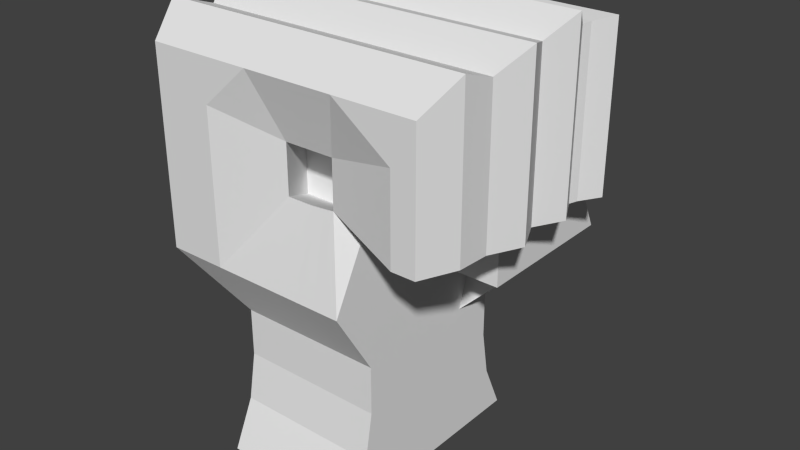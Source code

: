 # Source: Monster_hands.blend  (saved by Blender 2.72.0; exported with 4.5.12 LTS)
import bpy
from mathutils import Matrix  # noqa: F401  (used for matrix-valued properties, if any)

bpy.ops.wm.read_factory_settings(use_empty=True)
scene = bpy.context.scene
scene.name = 'Scene'

# ---- collections
col_collection_1 = bpy.data.collections.new('Collection 1'); scene.collection.children.link(col_collection_1)

# ---- world
world_world = bpy.data.worlds.new('World'); scene.world = world_world
world_world.color = (0.05088, 0.05088, 0.05088)
world_world.use_sun_shadow = False
world_world.sun_shadow_jitter_overblur = 0.0
world_world.cycles.sampling_method = 'MANUAL'
world_world.cycles.sample_map_resolution = 256

# ---- meshes
me_cube = bpy.data.meshes.new('Cube')
me_cube.from_pydata([(-4.667, -6.139, -3.086), (-1.782, -6.139, -3.086), (-1.782, -5.042, -0.6742), (-4.667, -5.042, -0.6742), (-4.667, -3.116, -3.086), (-1.782, -3.242, -3.086), (-4.667, -0.3075, 4.112), (-4.667, -2.598, -0.6742), (-4.667, -0.2677, -3.086), (-1.782, -0.3912, -3.086), (-0.6414, -5.685, 14.07), (-4.667, -0.2957, -0.6742), (-4.667, 2.196, -3.086), (-1.782, 2.46, -3.086), (-4.667, -2.403, 4.112), (-4.667, 1.802, -0.6742), (-4.667, 5.222, -3.086), (-1.782, 5.222, -3.086), (-1.782, 4.142, -0.6742), (-4.667, 4.142, -0.6742), (0.5011, -6.139, -3.086), (0.5011, -5.042, -0.6742), (0.5011, -3.242, -3.086), (-4.171, -6.673, 15.06), (0.5011, -0.3912, -3.086), (-4.667, -4.627, 4.112), (0.5011, 2.46, -3.086), (-1.782, -4.627, 4.112), (0.5011, 5.222, -3.086), (0.5011, 4.142, -0.6742), (2.784, -6.139, -3.086), (2.784, -5.042, -0.6742), (2.784, -3.242, -3.086), (2.784, -2.7, -0.6742), (2.784, -0.3912, -3.086), (2.784, -0.3955, -0.6742), (2.784, 2.46, -3.086), (2.784, 1.909, -0.6742), (2.784, 5.222, -3.086), (2.784, 4.142, -0.6742), (-1.782, -4.627, 1.682), (-4.667, -4.627, 1.682), (-4.667, -2.403, 1.682), (-4.667, -0.3075, 1.682), (-4.667, 1.602, 1.682), (-1.782, 3.731, 1.682), (-4.667, 3.731, 1.682), (0.5011, -4.627, 1.682), (0.5011, 3.731, 1.682), (2.784, -4.627, 1.682), (2.784, -2.496, 1.682), (2.784, -0.3983, 1.682), (2.784, 1.699, 1.682), (2.784, 3.731, 1.682), (-4.667, 1.602, 4.112), (-1.782, 3.731, 4.112), (-4.667, 3.731, 4.112), (0.5011, -4.627, 4.112), (6.211, 5.849, 10.6), (0.5011, 3.731, 4.112), (2.784, -4.627, 4.112), (2.784, -2.496, 4.112), (2.784, -0.3983, 4.112), (2.784, 1.699, 4.112), (2.784, 3.731, 4.112), (6.211, 6.737, 7.455), (-4.171, -0.2508, 18.61), (2.784, 3.47, 4.112), (-1.782, -0.2508, 18.61), (-4.171, -6.673, 10.6), (-0.6414, -5.685, 11.63), (-4.171, -3.367, 18.06), (6.211, 2.733, 10.6), (-1.782, 5.754, 10.8), (-4.171, 5.754, 10.8), (0.6048, -5.685, 11.63), (-1.782, -3.367, 18.06), (-4.171, -6.673, 17.17), (-1.782, -6.673, 17.17), (0.5011, 5.754, 10.8), (1.851, -5.685, 11.74), (2.784, -3.505, 10.8), (2.784, -0.3859, 10.8), (2.784, 2.733, 10.8), (2.784, 5.754, 10.8), (-1.782, 5.754, 15.06), (-4.171, 5.754, 15.06), (0.6048, -5.685, 14.07), (0.5011, 5.754, 15.06), (1.851, -5.685, 14.07), (6.211, 2.733, 7.455), (6.211, 7.327, 7.455), (3.166, 2.733, 10.6), (2.784, 5.754, 15.06), (-1.782, 2.588, 18.61), (-4.171, 2.588, 18.61), (-1.782, 5.754, 17.8), (-4.171, 5.754, 17.8), (0.5011, -6.673, 17.17), (0.5011, -3.367, 18.06), (0.5011, -0.2508, 18.61), (0.5011, 2.588, 18.61), (0.5011, 5.754, 17.8), (2.784, -6.673, 17.17), (2.784, -3.367, 18.06), (2.784, -0.2508, 18.61), (2.784, 2.588, 18.61), (2.784, 5.754, 17.8), (-4.171, -6.673, 7.455), (-7.111, 5.754, 10.8), (-1.782, 7.327, 7.455), (-7.111, -6.673, 10.6), (-4.171, 7.327, 7.455), (0.5011, 7.327, 7.455), (-1.782, -6.673, 7.455), (2.784, -3.505, 7.455), (2.784, -0.3859, 7.455), (2.784, 7.327, 7.455), (2.784, 2.733, 7.455), (2.784, -6.673, 7.455), (0.5011, -6.673, 7.455), (-1.782, 2.196, -3.086), (0.5011, 2.196, -3.086), (2.784, 1.696, -0.6742), (2.784, 2.196, -3.086), (2.784, 1.505, 1.682), (2.784, 1.505, 4.112), (-7.111, -3.367, 10.7), (2.784, 2.444, 10.8), (-7.111, -0.2508, 10.7), (-7.111, 2.588, 10.7), (2.784, 2.444, 7.455), (2.784, -0.1157, 7.455), (-1.782, -0.1442, -3.086), (0.5011, -0.1442, -3.086), (2.784, -0.1959, -0.6742), (2.784, -0.1442, -3.086), (2.784, -0.2166, 1.682), (2.784, -0.2166, 4.112), (2.784, -0.1157, 10.8), (-1.782, -2.99, -3.086), (0.5011, -2.99, -3.086), (2.784, -2.497, -0.6742), (2.784, -2.99, -3.086), (2.784, -2.31, 1.682), (2.784, -2.31, 4.112), (2.784, -3.229, 10.8), (2.784, -3.229, 7.455), (2.784, 2.733, 10.6), (-4.667, 4.868, -3.086), (-4.667, 3.855, -0.6742), (-1.782, 4.868, -3.086), (0.5011, 4.868, -3.086), (2.784, 3.855, -0.6742), (2.784, 4.868, -3.086), (-4.667, 3.47, 1.682), (2.784, 3.47, 1.682), (-4.667, 3.47, 4.112), (0.5011, 0.6439, 15.06), (2.784, 0.6439, 10.8), (-7.111, -6.673, 15.06), (-1.782, 0.6439, 10.8), (-7.111, -3.367, 15.06), (-7.111, -0.2508, 15.06), (-7.111, -0.2508, 18.61), (-7.111, -3.367, 18.06), (-7.111, -6.673, 17.17), (6.848, -6.673, 10.8), (7.684, -3.367, 10.8), (7.684, -0.2508, 10.8), (7.684, 2.588, 10.8), (7.309, 5.754, 10.8), (-7.111, 2.588, 15.06), (-7.111, 5.754, 15.06), (6.848, -6.673, 15.06), (7.684, -3.367, 15.06), (7.684, -0.2508, 15.06), (7.684, 2.588, 15.06), (7.309, 5.754, 15.06), (-7.111, 2.588, 18.61), (-7.111, 5.754, 17.8), (6.848, -6.673, 17.17), (7.684, -3.367, 18.06), (7.684, -0.2508, 18.61), (7.684, 2.588, 18.61), (7.309, 5.754, 17.8), (-7.111, -6.673, 7.455), (-7.111, -3.367, 7.455), (-7.111, -0.2508, 7.455), (-7.111, 2.588, 7.455), (-7.111, 7.327, 7.455), (2.784, 0.6439, 15.06), (-1.782, 0.6439, 15.06), (0.5011, 0.6439, 10.8), (-7.111, 6.737, 7.455), (3.166, 2.733, 7.455), (6.211, -0.3245, 10.6), (6.211, -0.3245, 7.455), (3.166, -0.3245, 10.6), (3.166, -0.3245, 7.455), (-4.667, 3.664, -3.086), (2.784, 4.05, 10.8), (-4.667, 2.882, -0.6742), (-1.782, 3.664, -3.086), (0.5011, 3.664, -3.086), (2.784, 2.882, -0.6742), (2.784, 3.664, -3.086), (-4.667, 2.585, 1.682), (2.784, 2.585, 1.682), (-4.667, 2.585, 4.112), (-4.171, 4.05, 18.79), (-1.782, 4.05, 18.79), (0.5011, 4.05, 18.79), (2.784, 4.05, 18.79), (-7.64, 4.091, 10.6), (8.437, 4.05, 10.8), (-7.864, 4.05, 15.06), (8.437, 4.05, 15.06), (-7.864, 4.05, 18.79), (8.437, 4.05, 18.79), (-7.111, 4.735, 7.455), (6.211, 4.091, 10.6), (6.211, 4.735, 7.455), (2.784, 2.585, 4.112), (2.784, 1.164, 10.8), (-4.667, 0.75, -0.6742), (-1.782, 1.026, -3.086), (0.5011, 1.026, -3.086), (2.784, 0.75, -0.6742), (2.784, 1.026, -3.086), (-4.667, 0.6442, 1.682), (2.784, 0.6442, 1.682), (-4.667, 0.6442, 4.112), (2.784, 0.6442, 4.112), (-4.171, 1.164, 19.6), (-1.782, 1.164, 19.6), (0.5011, 1.164, 19.6), (2.784, 1.164, 19.6), (-4.667, 1.026, -3.086), (2.784, 1.164, 7.455), (-7.64, 1.164, 10.6), (8.437, 1.164, 10.8), (-7.864, 1.164, 15.06), (8.437, 1.164, 15.06), (-7.864, 1.164, 19.6), (8.437, 1.164, 19.6), (-7.111, 1.164, 7.455), (-4.667, -1.446, -0.6742), (-1.782, -1.691, -3.086), (0.5011, -1.691, -3.086), (2.784, -1.446, -0.6742), (2.784, -1.691, -3.086), (-4.667, -1.354, 1.682), (2.784, -1.354, 1.682), (-4.667, -1.354, 4.112), (2.784, -1.354, 4.112), (2.784, -1.807, 10.8), (-4.171, -1.807, 19.08), (-1.782, -1.807, 19.08), (0.5011, -1.807, 19.08), (2.784, -1.807, 19.08), (-4.667, -1.691, -3.086), (2.784, -1.807, 7.455), (-7.64, -1.807, 10.6), (8.437, -1.807, 10.8), (-7.864, -1.807, 15.06), (8.437, -1.807, 15.06), (-7.864, -1.807, 19.08), (8.437, -1.807, 19.08), (-7.111, -1.807, 7.455), (-4.667, -4.534, -3.086), (2.784, -4.917, 10.8), (-1.782, -4.534, -3.086), (-4.667, -3.744, -0.6742), (0.5011, -4.534, -3.086), (2.784, -4.534, -3.086), (2.784, -3.744, -0.6742), (-4.667, -3.446, 1.682), (2.784, -3.446, 1.682), (-4.667, -3.446, 4.112), (2.784, -3.446, 4.112), (-1.782, -4.917, 18.57), (-4.171, -4.917, 18.57), (0.5011, -4.917, 18.57), (2.784, -4.917, 18.57), (2.784, -4.917, 7.455), (-7.111, -4.917, 7.455), (-7.64, -4.917, 10.6), (7.601, -4.917, 10.8), (-7.864, -4.917, 15.06), (7.601, -4.917, 15.06), (-7.864, -4.917, 18.57), (7.601, -4.917, 18.57), (5.66, -6.673, 15.06), (5.987, 5.754, 15.06), (6.252, -3.229, 10.8), (6.252, -3.367, 18.06), (5.66, -6.673, 17.17), (5.987, 5.754, 17.8), (6.785, 1.164, 10.8), (6.252, -0.3859, 10.8), (6.252, -0.1157, 10.8), (5.66, -6.673, 10.8), (6.785, -1.807, 10.8), (5.987, 5.754, 10.8), (6.252, -0.2508, 18.61), (6.252, 2.588, 18.61), (6.193, -4.917, 10.8), (6.252, 2.733, 10.8), (6.252, 2.444, 10.8), (6.252, -3.505, 10.8), (6.785, 4.05, 18.79), (6.785, 1.164, 19.6), (6.785, -1.807, 19.08), (6.193, -4.917, 18.57), (6.785, 4.05, 10.8), (-4.171, -6.673, 12.83), (-1.782, 5.754, 12.93), (-4.171, 5.754, 12.93), (-0.6414, -5.685, 12.85), (2.784, 5.754, 12.93), (1.851, -5.685, 12.9), (-7.111, -6.673, 12.83), (2.784, 0.6439, 12.93), (-1.782, 0.6439, 12.93), (0.5011, 0.6439, 12.93), (7.684, -3.367, 12.93), (7.684, -0.2508, 12.93), (7.309, 5.754, 12.93), (7.684, 2.588, 12.93), (6.848, -6.673, 12.93), (-7.752, 4.07, 12.83), (8.437, 4.05, 12.93), (-7.111, -3.367, 12.88), (8.437, 1.164, 12.93), (-7.752, 1.164, 12.83), (8.437, -1.807, 12.93), (-7.752, -1.807, 12.83), (7.601, -4.917, 12.93), (-7.752, -4.917, 12.83), (-7.111, 2.588, 12.88), (-7.111, -0.2508, 12.88), (-7.111, 5.754, 12.93), (5.66, -6.673, 12.93), (5.987, 5.754, 12.93), (-1.782, 1.916, -3.086), (0.5011, 1.916, -3.086), (2.784, 1.469, -0.6742), (2.784, 1.916, -3.086), (2.784, 1.299, 1.682), (2.784, 1.299, 4.112), (6.379, 2.247, 18.85), (-7.291, 2.247, 15.06), (-7.238, 2.247, 10.67), (0.5011, 2.247, 18.85), (2.784, 2.247, 18.85), (-4.667, 1.373, 4.112), (2.784, 2.138, 7.455), (-7.291, 2.247, 18.85), (-4.667, 1.373, 1.682), (2.784, 2.138, 10.8), (-4.667, 1.55, -0.6742), (-1.782, 2.247, 18.85), (7.864, 2.247, 10.8), (7.864, 2.247, 15.06), (6.379, 2.138, 10.8), (7.864, 2.247, 18.85), (-4.171, 2.247, 18.85), (-7.111, 2.247, 7.455), (-4.667, 1.916, -3.086), (-7.264, 2.247, 12.87), (7.864, 2.247, 12.93), (-4.667, 2.628, -3.086), (6.211, 3.144, 10.6), (6.211, 3.263, 7.455), (-4.667, 2.163, -0.6742), (-1.782, 2.843, -3.086), (0.5011, 2.843, -3.086), (2.784, 2.25, -0.6742), (2.784, 2.843, -3.086), (-4.667, 1.945, 1.682), (2.784, 2.024, 1.682), (-4.667, 1.945, 4.112), (-4.171, 3.019, 18.65), (-1.782, 3.019, 18.65), (0.5011, 3.019, 18.65), (2.784, 3.019, 18.65), (7.822, 3.019, 10.8), (-7.249, 3.019, 15.06), (7.822, 3.019, 15.06), (-7.249, 3.019, 18.65), (7.822, 3.019, 18.65), (-7.111, 3.145, 7.455), (2.784, 2.024, 4.112), (3.096, 3.137, 10.63), (-7.208, 3.026, 10.68), (2.784, 3.137, 10.8), (6.35, 3.019, 18.65), (6.35, 3.137, 10.8), (7.822, 3.019, 12.93), (-7.229, 3.023, 12.87), (-4.667, -0.04967, -0.6742), (-4.171, 0.08212, 18.85), (2.784, 0.1854, 7.455), (7.861, 0.08212, 18.85), (-7.288, 0.08212, 18.85), (-7.288, 0.08212, 15.06), (6.377, 0.08212, 18.85), (-7.235, 0.08212, 10.67), (-1.782, 0.1311, -3.086), (0.5011, 0.1311, -3.086), (2.784, 0.02668, -0.6742), (2.784, 0.1311, -3.086), (2.784, -0.01408, 1.682), (2.784, -0.01408, 4.112), (-1.782, 0.08212, 18.85), (7.861, 0.08212, 10.8), (0.5011, 0.08212, 18.85), (-4.667, -0.08355, 1.682), (2.784, 0.1854, 10.8), (-4.667, -0.08355, 4.112), (7.861, 0.08212, 15.06), (2.784, 0.08212, 18.85), (6.377, 0.1854, 10.8), (-7.111, 0.08212, 7.455), (-4.667, 0.03666, -3.086), (7.861, 0.08212, 12.93), (-7.262, 0.08212, 12.87), (-4.667, -0.5759, -0.6742), (-1.782, -0.7078, -3.086), (0.5011, -0.7078, -3.086), (2.784, -0.6514, -0.6742), (2.784, -0.7078, -3.086), (-4.667, -0.5625, 1.682), (2.784, -0.6312, 1.682), (-4.667, -0.5625, 4.112), (2.784, -0.6312, 4.112), (-4.171, -0.63, 18.73), (-1.782, -0.63, 18.73), (0.5011, -0.63, 18.73), (2.784, -0.63, 18.73), (7.868, -0.63, 10.8), (-7.294, -0.63, 15.06), (7.868, -0.63, 15.06), (-7.294, -0.63, 18.73), (7.868, -0.63, 18.73), (-7.111, -0.63, 7.455), (-4.667, -0.6144, -3.086), (2.784, -0.7322, 7.455), (2.784, -0.7322, 10.8), (-7.24, -0.63, 10.67), (6.382, -0.7322, 10.8), (6.382, -0.63, 18.73), (7.868, -0.63, 12.93), (-7.267, -0.63, 12.87), (-4.667, -3.462, -3.086), (-7.111, -3.744, 7.455), (-7.24, -3.744, 10.67), (2.784, -3.849, 10.8), (6.237, -3.744, 18.18), (-1.782, -3.557, -3.086), (-4.667, -2.877, -0.6742), (0.5011, -3.557, -3.086), (2.784, -3.557, -3.086), (2.784, -2.955, -0.6742), (-4.667, -2.657, 1.682), (2.784, -2.727, 1.682), (-4.667, -2.657, 4.112), (2.784, -2.727, 4.112), (-1.782, -3.744, 18.18), (-4.171, -3.744, 18.18), (0.5011, -3.744, 18.18), (2.784, -3.744, 18.18), (2.784, -3.849, 7.455), (7.664, -3.744, 10.8), (-7.294, -3.744, 15.06), (7.664, -3.744, 15.06), (-7.294, -3.744, 18.18), (7.664, -3.744, 18.18), (6.237, -3.849, 10.8), (7.664, -3.744, 12.93), (-7.267, -3.744, 12.87), (-4.667, -2.741, -3.086), (2.784, -2.855, 7.455), (-4.171, -2.956, 18.33), (-7.111, -2.956, 7.455), (-4.667, -2.127, 4.112), (-4.667, -2.295, -0.6742), (-7.309, -2.956, 15.06), (-4.667, -2.127, 1.682), (-7.25, -2.956, 10.67), (-1.782, -2.648, -3.086), (0.5011, -2.648, -3.086), (2.784, -2.22, -0.6742), (2.784, -2.648, -3.086), (-7.309, -2.956, 18.33), (2.784, -2.059, 1.682), (2.784, -2.059, 4.112), (0.5011, -2.956, 18.33), (2.784, -2.956, 18.33), (7.882, -2.956, 15.06), (2.784, -2.855, 10.8), (6.392, -2.956, 18.33), (7.882, -2.956, 18.33), (6.392, -2.855, 10.8), (7.882, -2.956, 10.8), (-1.782, -2.956, 18.33), (-7.28, -2.956, 12.87), (7.882, -2.956, 12.93), (1.643, 4.142, -0.6742), (1.643, 5.222, -3.086), (1.643, 2.46, -3.086), (1.643, -0.3912, -3.086), (1.643, -3.242, -3.086), (1.643, -5.042, -0.6742), (1.643, -6.139, -3.086), (1.643, 3.731, 1.682), (1.643, -4.627, 1.682), (1.643, 3.731, 4.112), (1.643, -4.627, 4.112), (1.643, 5.754, 10.8), (1.228, -5.685, 11.68), (1.643, 5.754, 15.06), (1.228, -5.685, 14.07), (1.643, 5.754, 17.8), (1.643, 2.588, 18.61), (1.643, -0.2508, 18.61), (1.643, -3.367, 18.06), (1.643, -6.673, 17.17), (1.643, 7.327, 7.455), (1.643, -6.673, 7.455), (1.643, 2.196, -3.086), (1.643, -0.1442, -3.086), (1.643, -2.99, -3.086), (1.643, 4.868, -3.086), (1.643, 0.6439, 15.06), (1.643, 0.6439, 10.8), (1.643, 4.05, 18.79), (1.643, 3.664, -3.086), (1.643, 1.026, -3.086), (1.643, 1.164, 19.6), (1.643, -1.691, -3.086), (1.643, -1.807, 19.08), (1.643, -4.534, -3.086), (1.643, -4.917, 18.57), (1.643, 0.6439, 12.93), (1.643, 1.916, -3.086), (1.643, 2.247, 18.85), (1.643, 3.019, 18.65), (1.643, 2.843, -3.086), (1.643, 0.08212, 18.85), (1.643, 0.1311, -3.086), (1.643, -0.7078, -3.086), (1.643, -0.63, 18.73), (1.643, -3.557, -3.086), (1.643, -3.744, 18.18), (1.643, -2.956, 18.33), (1.643, -2.648, -3.086), (-1.782, -3.431, 15.06), (-1.782, -3.431, 10.6), (0.5011, -3.431, 10.6), (2.784, -3.431, 10.8), (0.5011, -3.431, 15.06), (2.784, -3.431, 15.06), (-1.782, -3.431, 12.83), (2.784, -3.431, 12.93), (0.5011, -3.431, 12.83), (1.643, -3.431, 10.7), (1.643, -3.431, 15.06), (1.643, -3.431, 12.88)], [], [(121, 13, 26, 122), (3, 2, 40, 41), (0, 1, 2, 3), (447, 428, 11, 8), (17, 18, 29, 28), (429, 447, 8, 9), (149, 150, 19, 16), (18, 19, 46, 45), (19, 18, 17, 16), (375, 15, 44, 380), (151, 17, 28, 152), (151, 149, 16, 17), (531, 511, 36, 124), (510, 509, 39, 38), (509, 29, 48, 516), (534, 510, 38, 154), (2, 21, 47, 40), (429, 9, 24, 430), (464, 33, 50, 466), (2, 1, 20, 21), (431, 35, 51, 434), (460, 5, 22, 462), (431, 432, 34, 35), (123, 124, 36, 37), (153, 154, 38, 39), (123, 37, 52, 125), (552, 512, 34, 432), (153, 39, 53, 156), (514, 515, 30, 31), (514, 31, 49, 517), (554, 513, 32, 463), (41, 40, 27, 25), (45, 46, 56, 55), (380, 44, 54, 382), (516, 48, 59, 518), (40, 47, 57, 27), (466, 50, 61, 468), (434, 51, 62, 436), (125, 52, 63, 126), (63, 90, 195), (517, 49, 60, 519), (29, 18, 45, 48), (91, 64, 117), (48, 45, 55, 59), (316, 319, 10, 23), (302, 307, 288, 167), (317, 318, 86, 85), (112, 56, 190), (320, 84, 159, 323), (87, 10, 558, 562), (316, 23, 160, 322), (343, 302, 167, 330), (523, 87, 562, 568), (470, 71, 165, 477), (23, 10, 78, 77), (297, 293, 174, 181), (344, 294, 178, 328), (85, 86, 97, 96), (522, 88, 102, 524), (10, 87, 98, 78), (85, 88, 158, 192), (294, 298, 185, 178), (79, 73, 161, 193), (523, 89, 103, 528), (108, 114, 70, 69), (522, 93, 191, 535), (437, 438, 68, 66), (384, 94, 101, 385), (548, 525, 106, 386), (88, 85, 96, 102), (25, 27, 114, 108), (23, 77, 166, 160), (55, 56, 112, 110), (437, 66, 164, 444), (518, 59, 113, 529), (27, 57, 120, 114), (468, 61, 115, 473), (436, 62, 116, 448), (126, 63, 118, 131), (195, 90, 197, 199), (519, 60, 119, 530), (59, 55, 110, 113), (345, 121, 122, 346), (401, 11, 43, 418), (546, 531, 124, 348), (347, 348, 124, 123), (347, 123, 125, 349), (491, 482, 261, 248), (349, 125, 126, 350), (520, 79, 193, 536), (110, 112, 74, 73), (367, 362, 94, 95), (350, 126, 131, 357), (5, 4, 140), (365, 309, 170, 363), (357, 131, 128, 360), (9, 133, 134, 24), (512, 532, 136, 34), (35, 34, 136, 135), (35, 135, 137, 51), (51, 137, 138, 62), (403, 239, 224, 419), (62, 138, 132, 116), (488, 162, 165, 495), (5, 140, 141, 22), (33, 142, 144, 50), (33, 32, 143, 142), (513, 533, 143, 32), (489, 42, 14, 486), (50, 144, 145, 61), (210, 97, 180, 218), (325, 324, 192, 158), (556, 527, 104, 499), (61, 145, 147, 115), (270, 272, 1, 0), (273, 270, 0, 3), (1, 272, 274, 20), (273, 3, 41, 277), (277, 41, 25, 279), (406, 163, 164, 405), (97, 86, 173, 180), (483, 262, 256, 501), (281, 282, 77, 78), (281, 78, 98, 283), (544, 528, 103, 284), (397, 306, 184, 391), (200, 202, 150, 149), (19, 150, 155, 46), (203, 151, 152, 204), (203, 200, 149, 151), (538, 534, 154, 206), (205, 206, 154, 153), (205, 153, 156, 208), (46, 155, 157, 56), (351, 312, 245, 366), (550, 526, 105, 422), (317, 85, 192, 324), (210, 211, 96, 97), (480, 326, 175, 476), (453, 327, 176, 443), (388, 172, 179, 390), (476, 175, 182, 478), (443, 176, 183, 445), (485, 187, 127, 490), (382, 54, 189, 392), (25, 108, 186), (364, 177, 184, 366), (426, 334, 243, 421), (370, 335, 242, 352), (481, 339, 289, 475), (352, 242, 244, 358), (423, 299, 241, 416), (407, 305, 183, 404), (486, 14, 187, 485), (500, 266, 268, 503), (31, 276, 278, 49), (289, 160, 166, 291), (545, 325, 158, 535), (332, 328, 178, 217), (217, 178, 185, 219), (56, 157, 194, 190), (113, 110, 73, 79), (128, 148, 83), (275, 276, 31, 30), (118, 63, 195), (74, 112, 190, 109), (208, 156, 67, 223), (529, 113, 79, 520), (148, 118, 195, 92), (156, 53, 64, 67), (84, 201, 221, 58), (67, 64, 91, 65), (223, 67, 65, 222), (222, 65, 58, 221), (198, 199, 197, 196), (90, 72, 196, 197), (72, 92, 198, 196), (92, 195, 199, 198), (150, 202, 207, 155), (155, 207, 209, 157), (96, 211, 212, 102), (524, 537, 213, 107), (394, 92, 72, 373), (383, 210, 218, 390), (298, 311, 219, 185), (372, 375, 202, 200), (376, 203, 204, 377), (376, 372, 200, 203), (549, 538, 206, 379), (378, 379, 206, 205), (378, 205, 208, 381), (65, 91, 58), (201, 148, 92, 394), (383, 384, 211, 210), (418, 43, 6, 420), (173, 216, 218, 180), (157, 209, 220, 194), (399, 332, 217, 389), (389, 217, 219, 391), (456, 286, 287, 457), (381, 208, 223, 393), (374, 222, 221, 373), (393, 223, 222, 374), (409, 226, 227, 410), (551, 539, 229, 412), (411, 412, 229, 228), (411, 228, 231, 413), (413, 231, 233, 414), (371, 329, 177, 364), (402, 415, 235, 234), (484, 257, 267, 495), (414, 233, 239, 403), (482, 487, 247, 261), (131, 118, 148, 128), (507, 333, 162, 488), (300, 301, 169), (415, 68, 100, 417), (427, 341, 163, 406), (479, 310, 168, 474), (367, 95, 179, 358), (491, 248, 249, 492), (493, 250, 253, 496), (493, 494, 251, 250), (557, 541, 251, 494), (496, 253, 255, 497), (451, 300, 169, 441), (452, 313, 268, 445), (448, 116, 82, 449), (420, 6, 188, 424), (497, 255, 262, 483), (428, 247, 252, 433), (433, 252, 254, 435), (438, 258, 259, 439), (553, 542, 260, 440), (508, 336, 266, 500), (309, 308, 170), (442, 265, 267, 444), (435, 254, 269, 446), (279, 25, 186, 286), (108, 69, 111, 186), (515, 543, 275, 30), (49, 278, 280, 60), (473, 115, 81, 458), (77, 282, 291, 166), (60, 280, 285, 119), (504, 303, 264, 505), (455, 460, 272, 270), (461, 455, 270, 273), (463, 464, 276, 275), (461, 273, 277, 465), (465, 277, 279, 467), (286, 186, 111, 287), (469, 470, 282, 281), (469, 281, 283, 471), (555, 544, 284, 472), (116, 132, 139, 82), (330, 338, 290, 174), (115, 147, 146, 81), (467, 279, 286, 456), (114, 120, 75, 70), (475, 289, 291, 477), (194, 220, 214, 109), (117, 84, 58, 91), (400, 340, 172, 388), (356, 232, 246, 368), (506, 76, 99, 498), (359, 230, 232, 356), (392, 189, 130, 395), (530, 119, 80, 521), (402, 234, 244, 405), (446, 269, 263, 450), (547, 540, 237, 355), (361, 225, 230, 359), (454, 337, 265, 442), (339, 322, 160, 289), (314, 297, 181, 292), (119, 285, 271, 80), (174, 290, 292, 181), (318, 74, 109, 342), (342, 331, 216, 173), (190, 194, 109), (315, 304, 171, 215), (398, 315, 215, 387), (148, 201, 396, 83), (80, 271, 307, 302), (81, 146, 295, 310), (321, 80, 302, 343), (103, 89, 293, 297), (320, 93, 294, 344), (93, 107, 298, 294), (472, 284, 314, 459), (82, 139, 301, 300), (386, 106, 306, 397), (422, 105, 305, 407), (459, 314, 292, 478), (128, 83, 308, 309), (419, 224, 299, 423), (107, 213, 311, 298), (360, 128, 309, 365), (421, 243, 245, 404), (458, 81, 310, 479), (501, 256, 303, 504), (449, 82, 300, 451), (440, 260, 313, 452), (310, 295, 168), (284, 103, 297, 314), (201, 84, 304, 315), (396, 201, 315, 398), (487, 7, 42, 489), (424, 188, 129, 408), (368, 246, 240, 353), (362, 235, 236, 354), (355, 237, 312, 351), (425, 401, 225, 238), (9, 8, 133), (409, 425, 238, 226), (121, 12, 13), (345, 369, 12, 121), (369, 361, 15, 12), (502, 296, 182, 503), (499, 104, 296, 502), (484, 506, 258, 257), (69, 70, 319, 316), (73, 74, 318, 317), (93, 320, 323, 191), (10, 319, 564, 558), (69, 316, 322, 111), (293, 343, 330, 174), (80, 321, 565, 561), (304, 344, 328, 171), (193, 161, 324, 325), (73, 317, 324, 161), (474, 168, 326, 480), (441, 169, 327, 453), (416, 241, 334, 426), (353, 240, 335, 370), (457, 287, 339, 481), (536, 193, 325, 545), (215, 171, 328, 332), (387, 215, 332, 399), (363, 170, 329, 371), (490, 127, 333, 507), (408, 129, 341, 427), (505, 264, 336, 508), (167, 288, 338, 330), (395, 130, 340, 400), (450, 263, 337, 454), (287, 111, 322, 339), (86, 318, 342, 173), (109, 214, 331, 342), (89, 321, 343, 293), (84, 320, 344, 304), (226, 345, 346, 227), (539, 546, 348, 229), (228, 229, 348, 347), (228, 347, 349, 231), (231, 349, 350, 233), (234, 235, 362, 367), (233, 350, 357, 239), (299, 365, 363, 241), (239, 357, 360, 224), (306, 351, 366, 184), (243, 364, 366, 245), (340, 370, 352, 172), (172, 352, 358, 179), (334, 371, 364, 243), (234, 367, 358, 244), (54, 356, 368, 189), (44, 359, 356, 54), (525, 547, 355, 106), (15, 361, 359, 44), (224, 360, 365, 299), (189, 368, 353, 130), (94, 362, 354, 101), (106, 355, 351, 306), (226, 238, 369, 345), (238, 225, 361, 369), (130, 353, 370, 340), (241, 363, 371, 334), (202, 375, 380, 207), (207, 380, 382, 209), (211, 384, 385, 212), (537, 548, 386, 213), (311, 397, 391, 219), (216, 388, 390, 218), (209, 382, 392, 220), (201, 394, 373, 221), (95, 383, 390, 179), (12, 15, 375, 372), (13, 376, 377, 26), (13, 12, 372, 376), (511, 549, 379, 36), (37, 36, 379, 378), (37, 378, 381, 52), (95, 94, 384, 383), (329, 399, 389, 177), (177, 389, 391, 184), (52, 381, 393, 63), (90, 374, 373, 72), (63, 393, 374, 90), (331, 400, 388, 216), (220, 392, 395, 214), (308, 398, 387, 170), (213, 386, 397, 311), (83, 396, 398, 308), (170, 387, 399, 329), (214, 395, 400, 331), (225, 401, 418, 230), (132, 403, 419, 139), (242, 406, 405, 244), (540, 550, 422, 237), (327, 426, 421, 176), (301, 423, 416, 169), (312, 407, 404, 245), (230, 418, 420, 232), (133, 409, 410, 134), (532, 551, 412, 136), (135, 136, 412, 411), (135, 411, 413, 137), (137, 413, 414, 138), (66, 68, 415, 402), (138, 414, 403, 132), (235, 415, 417, 236), (335, 427, 406, 242), (232, 420, 424, 246), (66, 402, 405, 164), (237, 422, 407, 312), (139, 419, 423, 301), (176, 421, 404, 183), (246, 424, 408, 240), (8, 11, 401, 425), (133, 8, 425, 409), (169, 416, 426, 327), (240, 408, 427, 335), (261, 247, 428, 447), (248, 261, 447, 429), (248, 429, 430, 249), (250, 431, 434, 253), (250, 251, 432, 431), (541, 552, 432, 251), (253, 434, 436, 255), (257, 258, 438, 437), (257, 437, 444, 267), (255, 436, 448, 262), (336, 453, 443, 266), (266, 443, 445, 268), (303, 451, 441, 264), (305, 452, 445, 183), (262, 448, 449, 256), (11, 428, 433, 43), (43, 433, 435, 6), (68, 438, 439, 100), (526, 553, 440, 105), (163, 442, 444, 164), (6, 435, 446, 188), (188, 446, 450, 129), (341, 454, 442, 163), (256, 449, 451, 303), (105, 440, 452, 305), (264, 441, 453, 336), (129, 450, 454, 341), (276, 464, 466, 278), (272, 460, 462, 274), (543, 554, 463, 275), (278, 466, 468, 280), (282, 470, 477, 291), (280, 468, 473, 285), (338, 480, 476, 290), (290, 476, 478, 292), (333, 481, 475, 162), (187, 456, 457, 127), (307, 479, 474, 288), (285, 473, 458, 271), (4, 5, 460, 455), (7, 4, 455, 461), (32, 33, 464, 463), (7, 461, 465, 42), (42, 465, 467, 14), (76, 71, 470, 469), (76, 469, 471, 99), (527, 555, 472, 104), (14, 467, 456, 187), (162, 475, 477, 165), (104, 472, 459, 296), (296, 459, 478, 182), (271, 458, 479, 307), (288, 474, 480, 338), (127, 457, 481, 333), (140, 4, 482, 491), (265, 488, 495, 267), (252, 489, 486, 254), (542, 556, 499, 260), (147, 483, 501, 146), (269, 485, 490, 263), (254, 486, 485, 269), (175, 500, 503, 182), (71, 484, 495, 165), (4, 7, 487, 482), (337, 507, 488, 265), (140, 491, 492, 141), (142, 493, 496, 144), (142, 143, 494, 493), (533, 557, 494, 143), (144, 496, 497, 145), (145, 497, 483, 147), (326, 508, 500, 175), (295, 504, 505, 168), (258, 506, 498, 259), (146, 501, 504, 295), (247, 487, 489, 252), (313, 502, 503, 268), (260, 499, 502, 313), (71, 76, 506, 484), (263, 490, 507, 337), (168, 505, 508, 326), (122, 26, 511, 531), (28, 29, 509, 510), (39, 509, 516, 53), (152, 28, 510, 534), (430, 24, 512, 552), (21, 20, 515, 514), (21, 514, 517, 47), (462, 22, 513, 554), (53, 516, 518, 64), (47, 517, 519, 57), (521, 80, 561, 567), (93, 522, 524, 107), (87, 523, 528, 98), (88, 522, 535, 158), (385, 101, 525, 548), (64, 518, 529, 117), (57, 519, 530, 120), (346, 122, 531, 546), (84, 520, 536, 159), (24, 134, 532, 512), (22, 141, 533, 513), (498, 99, 527, 556), (283, 98, 528, 544), (204, 152, 534, 538), (417, 100, 526, 550), (323, 545, 535, 191), (117, 529, 520, 84), (102, 212, 537, 524), (377, 204, 538, 549), (410, 227, 539, 551), (492, 249, 541, 557), (439, 259, 542, 553), (20, 274, 543, 515), (471, 283, 544, 555), (120, 530, 521, 75), (354, 236, 540, 547), (89, 523, 568, 563), (159, 536, 545, 323), (227, 346, 546, 539), (101, 354, 547, 525), (212, 385, 548, 537), (26, 377, 549, 511), (236, 417, 550, 540), (134, 410, 551, 532), (249, 430, 552, 541), (100, 439, 553, 526), (274, 462, 554, 543), (99, 471, 555, 527), (259, 498, 556, 542), (141, 492, 557, 533), (564, 566, 562, 558), (569, 565, 563, 568), (559, 560, 566, 564), (567, 561, 565, 569), (566, 569, 568, 562), (560, 567, 569, 566), (75, 521, 567, 560), (321, 89, 563, 565), (70, 75, 560, 559), (319, 70, 559, 564)])
_uv = me_cube.uv_layers.new(name='UVMap')
_uv.uv.foreach_set('vector', [0.4046, 0.6429, 0.486, 0.6429, 0.486, 0.7243, 0.4046, 0.7243, 0.4046, 0.6429, 0.486, 0.6429, 0.486, 0.7243, 0.4046, 0.7243, 0.4046, 0.6429, 0.486, 0.6429, 0.486, 0.7243, 0.4046, 0.7243, 0.4053, 0.4318, 0.4868, 0.4318, 0.4868, 0.4725, 0.4053, 0.4725, 0.4046, 0.6429, 0.486, 0.6429, 0.486, 0.7243, 0.4046, 0.7243, 0.4046, 0.6836, 0.486, 0.6836, 0.486, 0.7243, 0.4046, 0.7243, 0.4053, 0.3911, 0.4868, 0.3911, 0.4868, 0.4725, 0.4053, 0.4725, 0.4046, 0.6429, 0.486, 0.6429, 0.486, 0.7243, 0.4046, 0.7243, 0.4046, 0.6429, 0.486, 0.6429, 0.486, 0.7243, 0.4046, 0.7243, 0.4461, 0.3911, 0.4868, 0.3911, 0.4868, 0.4725, 0.4461, 0.4725, 0.4046, 0.6429, 0.486, 0.6429, 0.486, 0.7243, 0.4046, 0.7243, 0.4046, 0.6429, 0.486, 0.6429, 0.486, 0.7243, 0.4046, 0.7243, 0.4046, 0.6836, 0.486, 0.6836, 0.486, 0.7243, 0.4046, 0.7243, 0.4046, 0.6836, 0.486, 0.6836, 0.486, 0.7243, 0.4046, 0.7243, 0.4453, 0.6429, 0.486, 0.6429, 0.486, 0.7243, 0.4453, 0.7243, 0.4046, 0.6836, 0.486, 0.6836, 0.486, 0.7243, 0.4046, 0.7243, 0.4046, 0.6429, 0.486, 0.6429, 0.486, 0.7243, 0.4046, 0.7243, 0.4453, 0.6429, 0.486, 0.6429, 0.486, 0.7243, 0.4453, 0.7243, 0.4485, 0.3801, 0.4892, 0.3801, 0.4892, 0.4616, 0.4485, 0.4616, 0.4046, 0.6429, 0.486, 0.6429, 0.486, 0.7243, 0.4046, 0.7243, 0.4485, 0.3801, 0.4892, 0.3801, 0.4892, 0.4616, 0.4485, 0.4616, 0.4453, 0.6429, 0.486, 0.6429, 0.486, 0.7243, 0.4453, 0.7243, 0.4078, 0.4208, 0.4892, 0.4208, 0.4892, 0.4616, 0.4078, 0.4616, 0.4078, 0.3801, 0.4892, 0.3801, 0.4892, 0.4616, 0.4078, 0.4616, 0.4078, 0.3801, 0.4892, 0.3801, 0.4892, 0.4616, 0.4078, 0.4616, 0.4078, 0.3801, 0.4892, 0.3801, 0.4892, 0.4616, 0.4078, 0.4616, 0.4453, 0.6836, 0.486, 0.6836, 0.486, 0.7243, 0.4453, 0.7243, 0.4078, 0.3801, 0.4892, 0.3801, 0.4892, 0.4616, 0.4078, 0.4616, 0.4046, 0.6836, 0.486, 0.6836, 0.486, 0.7243, 0.4046, 0.7243, 0.4453, 0.6429, 0.486, 0.6429, 0.486, 0.7243, 0.4453, 0.7243, 0.4453, 0.6836, 0.486, 0.6836, 0.486, 0.7243, 0.4453, 0.7243, 0.4046, 0.6429, 0.486, 0.6429, 0.486, 0.7243, 0.4046, 0.7243, 0.4046, 0.6429, 0.486, 0.6429, 0.486, 0.7243, 0.4046, 0.7243, 0.4461, 0.3911, 0.4868, 0.3911, 0.4868, 0.4725, 0.4461, 0.4725, 0.4453, 0.6429, 0.486, 0.6429, 0.486, 0.7243, 0.4453, 0.7243, 0.4046, 0.6429, 0.486, 0.6429, 0.486, 0.7243, 0.4046, 0.7243, 0.8659, 0.09539, 0.8679, 0.09539, 0.8679, 0.09941, 0.8659, 0.09941, 0.8659, 0.09539, 0.8679, 0.09539, 0.8679, 0.09941, 0.8659, 0.09941, 0.8639, 0.09539, 0.8679, 0.09539, 0.8679, 0.09941, 0.8639, 0.09941, 0.4078, 0.3801, 0.4892, 0.3801, 0.4892, 0.4616, 0.4453, 0.6429, 0.486, 0.6429, 0.486, 0.7243, 0.4453, 0.7243, 0.4046, 0.6429, 0.486, 0.6429, 0.486, 0.7243, 0.4046, 0.7243, 0.4046, 0.6429, 0.486, 0.6429, 0.486, 0.7243, 0.4046, 0.6429, 0.486, 0.6429, 0.486, 0.7243, 0.4046, 0.7243, 0.4046, 0.6836, 0.486, 0.6836, 0.486, 0.7243, 0.4046, 0.7243, 0.4124, 0.8968, 0.4938, 0.8968, 0.4938, 0.9782, 0.4124, 0.9782, 0.4046, 0.6836, 0.486, 0.6836, 0.486, 0.7243, 0.4046, 0.7243, 0.4046, 0.6429, 0.486, 0.6429, 0.486, 0.7243, 0.4453, 0.3929, 0.486, 0.3929, 0.486, 0.4743, 0.4453, 0.4743, 0.4899, 0.3812, 0.4085, 0.3812, 0.4085, 0.3812, 0.4899, 0.3812, 0.4453, 0.6429, 0.486, 0.6429, 0.486, 0.7243, 0.4453, 0.7243, 0.4453, 0.6429, 0.486, 0.6429, 0.486, 0.7243, 0.4453, 0.7243, 0.4492, 0.3812, 0.4085, 0.3812, 0.4085, 0.3812, 0.4492, 0.3812, 0.4453, 0.3773, 0.486, 0.3773, 0.486, 0.4587, 0.4453, 0.4587, 0.4046, 0.6429, 0.486, 0.6429, 0.486, 0.7243, 0.4046, 0.7243, 0.4046, 0.6429, 0.486, 0.6429, 0.486, 0.7243, 0.4046, 0.7243, 0.4453, 0.6429, 0.486, 0.6429, 0.486, 0.7243, 0.4453, 0.7243, 0.4046, 0.6429, 0.486, 0.6429, 0.486, 0.7243, 0.4046, 0.7243, 0.4453, 0.6429, 0.486, 0.6429, 0.486, 0.7243, 0.4453, 0.7243, 0.4046, 0.6429, 0.486, 0.6429, 0.486, 0.7243, 0.4046, 0.7243, 0.4046, 0.3929, 0.486, 0.3929, 0.486, 0.4743, 0.4046, 0.4743, 0.4046, 0.6429, 0.486, 0.6429, 0.486, 0.7243, 0.4046, 0.7243, 0.4046, 0.3929, 0.486, 0.3929, 0.486, 0.4743, 0.4046, 0.4743, 0.4453, 0.6429, 0.486, 0.6429, 0.486, 0.7243, 0.4453, 0.7243, 0.4078, 0.3801, 0.4892, 0.3801, 0.4892, 0.4616, 0.4078, 0.4616, 0.4453, 0.3929, 0.486, 0.3929, 0.486, 0.4743, 0.4453, 0.4743, 0.4124, 0.4336, 0.4938, 0.4336, 0.4938, 0.4743, 0.4124, 0.4743, 0.4453, 0.3851, 0.486, 0.3851, 0.486, 0.4665, 0.4453, 0.4665, 0.4453, 0.4258, 0.486, 0.4258, 0.486, 0.4665, 0.4453, 0.4665, 0.4046, 0.6429, 0.486, 0.6429, 0.486, 0.7243, 0.4046, 0.7243, 0.4046, 0.6429, 0.486, 0.6429, 0.486, 0.7243, 0.4046, 0.7243, 0.4046, 0.6429, 0.486, 0.6429, 0.486, 0.7243, 0.4046, 0.7243, 0.4046, 0.6429, 0.486, 0.6429, 0.486, 0.7243, 0.4046, 0.7243, 0.4531, 0.3929, 0.4938, 0.3929, 0.4938, 0.4743, 0.4531, 0.4743, 0.4453, 0.6429, 0.486, 0.6429, 0.486, 0.7243, 0.4453, 0.7243, 0.4046, 0.6429, 0.486, 0.6429, 0.486, 0.7243, 0.4046, 0.7243, 0.8659, 0.09539, 0.8679, 0.09539, 0.8679, 0.09941, 0.8659, 0.09941, 0.8659, 0.09539, 0.8679, 0.09539, 0.8679, 0.09941, 0.8659, 0.09941, 0.4078, 0.3801, 0.4892, 0.3801, 0.4892, 0.4616, 0.4078, 0.4616, 0.4046, 0.6429, 0.486, 0.6429, 0.486, 0.7243, 0.4046, 0.7243, 0.4453, 0.6429, 0.486, 0.6429, 0.486, 0.7243, 0.4453, 0.7243, 0.4046, 0.6429, 0.486, 0.6429, 0.486, 0.7243, 0.4046, 0.7243, 0.4453, 0.6429, 0.486, 0.6429, 0.486, 0.7243, 0.4453, 0.7243, 0.4461, 0.3911, 0.4868, 0.3911, 0.4868, 0.4725, 0.4461, 0.4725, 0.4453, 0.6836, 0.486, 0.6836, 0.486, 0.7243, 0.4453, 0.7243, 0.4078, 0.4208, 0.4892, 0.4208, 0.4892, 0.4616, 0.4078, 0.4616, 0.4485, 0.3801, 0.4892, 0.3801, 0.4892, 0.4616, 0.4485, 0.4616, 0.4046, 0.6836, 0.486, 0.6836, 0.486, 0.7243, 0.4046, 0.7243, 0.8659, 0.09539, 0.8679, 0.09539, 0.8679, 0.09941, 0.8659, 0.09941, 0.4453, 0.3929, 0.486, 0.3929, 0.486, 0.4743, 0.4453, 0.4743, 0.4046, 0.6429, 0.486, 0.6429, 0.486, 0.7243, 0.4046, 0.7243, 0.4046, 0.4258, 0.486, 0.4258, 0.486, 0.4665, 0.4046, 0.4665, 0.8659, 0.09539, 0.8679, 0.09539, 0.8679, 0.09941, 0.8659, 0.09941, 0.4046, 0.6429, 0.486, 0.7243, 0.4046, 0.7243, 0.8655, 0.09539, 0.8675, 0.09539, 0.8675, 0.09941, 0.8655, 0.09941, 0.4453, 0.6429, 0.486, 0.6429, 0.486, 0.7243, 0.4453, 0.7243, 0.4046, 0.6429, 0.486, 0.6429, 0.486, 0.7243, 0.4046, 0.7243, 0.4046, 0.6836, 0.486, 0.6836, 0.486, 0.7243, 0.4046, 0.7243, 0.4078, 0.3801, 0.4892, 0.3801, 0.4892, 0.4616, 0.4078, 0.4616, 0.4078, 0.3801, 0.4892, 0.3801, 0.4892, 0.4616, 0.4078, 0.4616, 0.8639, 0.09539, 0.8679, 0.09539, 0.8679, 0.09941, 0.8639, 0.09941, 0.4453, 0.6429, 0.486, 0.6429, 0.486, 0.7243, 0.4453, 0.7243, 0.8639, 0.09539, 0.8679, 0.09539, 0.8679, 0.09941, 0.8639, 0.09941, 0.8675, 0.07166, 0.871, 0.07166, 0.871, 0.07877, 0.8675, 0.07877, 0.4046, 0.6429, 0.486, 0.6429, 0.486, 0.7243, 0.4046, 0.7243, 0.4078, 0.3801, 0.4892, 0.3801, 0.4892, 0.4616, 0.4078, 0.4616, 0.4078, 0.3801, 0.4892, 0.3801, 0.4892, 0.4616, 0.4078, 0.4616, 0.4046, 0.6836, 0.486, 0.6836, 0.486, 0.7243, 0.4046, 0.7243, 0.4461, 0.3911, 0.4868, 0.3911, 0.4868, 0.4725, 0.4461, 0.4725, 0.8639, 0.09539, 0.8679, 0.09539, 0.8679, 0.09941, 0.8639, 0.09941, 0.4046, 0.6429, 0.486, 0.6429, 0.486, 0.7243, 0.4046, 0.7243, 0.4046, 0.4336, 0.486, 0.4336, 0.486, 0.4743, 0.4046, 0.4743, 0.4453, 0.418, 0.486, 0.418, 0.486, 0.4587, 0.4453, 0.4587, 0.8639, 0.09539, 0.8679, 0.09539, 0.8679, 0.09941, 0.8639, 0.09941, 0.4046, 0.6429, 0.486, 0.6429, 0.486, 0.7243, 0.4046, 0.7243, 0.4053, 0.3911, 0.4868, 0.3911, 0.4868, 0.4725, 0.4053, 0.4725, 0.4046, 0.6429, 0.486, 0.6429, 0.486, 0.7243, 0.4046, 0.7243, 0.4053, 0.3911, 0.4868, 0.3911, 0.4868, 0.4725, 0.4053, 0.4725, 0.4053, 0.3911, 0.4868, 0.3911, 0.4868, 0.4725, 0.4053, 0.4725, 0.8675, 0.07166, 0.871, 0.07166, 0.871, 0.07877, 0.8675, 0.07877, 0.4046, 0.6429, 0.486, 0.6429, 0.486, 0.7243, 0.4046, 0.7243, 0.4485, 0.3801, 0.4892, 0.3801, 0.4892, 0.4616, 0.4485, 0.4616, 0.4046, 0.6429, 0.486, 0.6429, 0.486, 0.7243, 0.4046, 0.7243, 0.4046, 0.6429, 0.486, 0.6429, 0.486, 0.7243, 0.4046, 0.7243, 0.4046, 0.6836, 0.486, 0.6836, 0.486, 0.7243, 0.4046, 0.7243, 0.4453, 0.3851, 0.486, 0.3851, 0.486, 0.4665, 0.4453, 0.4665, 0.4053, 0.3911, 0.4868, 0.3911, 0.4868, 0.4725, 0.4053, 0.4725, 0.4053, 0.3911, 0.4868, 0.3911, 0.4868, 0.4725, 0.4053, 0.4725, 0.4046, 0.6429, 0.486, 0.6429, 0.486, 0.7243, 0.4046, 0.7243, 0.4046, 0.6429, 0.486, 0.6429, 0.486, 0.7243, 0.4046, 0.7243, 0.4046, 0.6836, 0.486, 0.6836, 0.486, 0.7243, 0.4046, 0.7243, 0.4078, 0.3801, 0.4892, 0.3801, 0.4892, 0.4616, 0.4078, 0.4616, 0.4078, 0.3801, 0.4892, 0.3801, 0.4892, 0.4616, 0.4078, 0.4616, 0.4053, 0.3911, 0.4868, 0.3911, 0.4868, 0.4725, 0.4053, 0.4725, 0.4453, 0.6429, 0.486, 0.6429, 0.486, 0.7243, 0.4453, 0.7243, 0.4531, 0.4336, 0.4938, 0.4336, 0.4938, 0.4743, 0.4531, 0.4743, 0.4453, 0.3929, 0.486, 0.3929, 0.486, 0.4743, 0.4453, 0.4743, 0.4046, 0.6429, 0.486, 0.6429, 0.486, 0.7243, 0.4046, 0.7243, 0.8657, 0.09779, 0.8677, 0.09779, 0.8677, 0.0998, 0.8657, 0.0998, 0.8657, 0.09779, 0.8677, 0.09779, 0.8677, 0.0998, 0.8657, 0.0998, 0.8675, 0.07166, 0.871, 0.07166, 0.871, 0.07877, 0.8675, 0.07877, 0.8657, 0.09578, 0.8677, 0.09578, 0.8677, 0.0998, 0.8657, 0.0998, 0.8657, 0.09578, 0.8677, 0.09578, 0.8677, 0.0998, 0.8657, 0.0998, 0.4461, 0.3911, 0.4868, 0.3911, 0.4868, 0.4725, 0.4461, 0.4725, 0.4461, 0.3911, 0.4868, 0.3911, 0.4868, 0.4725, 0.4461, 0.4725, 0.4046, 0.6429, 0.486, 0.6429, 0.486, 0.7243, 0.8657, 0.09578, 0.8677, 0.09578, 0.8677, 0.0998, 0.8657, 0.0998, 0.4485, 0.4208, 0.4892, 0.4208, 0.4892, 0.4616, 0.4485, 0.4616, 0.4461, 0.4318, 0.4868, 0.4318, 0.4868, 0.4725, 0.4461, 0.4725, 0.4461, 0.4318, 0.4868, 0.4318, 0.4868, 0.4725, 0.4461, 0.4725, 0.4461, 0.3911, 0.4868, 0.3911, 0.4868, 0.4725, 0.4461, 0.4725, 0.4562, 0.7752, 0.497, 0.7752, 0.497, 0.8566, 0.4562, 0.8566, 0.4531, 0.3929, 0.4938, 0.3929, 0.4938, 0.4743, 0.4531, 0.4743, 0.4461, 0.3911, 0.4868, 0.3911, 0.4868, 0.4725, 0.4461, 0.4725, 0.4485, 0.3801, 0.4892, 0.3801, 0.4892, 0.4616, 0.4485, 0.4616, 0.4078, 0.3801, 0.4892, 0.3801, 0.4892, 0.4616, 0.4078, 0.4616, 0.4053, 0.3911, 0.4868, 0.3911, 0.4868, 0.4725, 0.4053, 0.4725, 0.4453, 0.4336, 0.486, 0.4336, 0.486, 0.4743, 0.4453, 0.4743, 0.4078, 0.4208, 0.4892, 0.4208, 0.4892, 0.4616, 0.4078, 0.4616, 0.4078, 0.3801, 0.4892, 0.3801, 0.4892, 0.4616, 0.4078, 0.4616, 0.4053, 0.3911, 0.4868, 0.3911, 0.4868, 0.4725, 0.4053, 0.4725, 0.4046, 0.6429, 0.486, 0.6429, 0.486, 0.7243, 0.4046, 0.7243, 0.4046, 0.6429, 0.486, 0.6429, 0.486, 0.7243, 0.4078, 0.3801, 0.4892, 0.3801, 0.4892, 0.4616, 0.4078, 0.4616, 0.4046, 0.6429, 0.486, 0.6429, 0.486, 0.7243, 0.4046, 0.6429, 0.486, 0.6429, 0.486, 0.7243, 0.4046, 0.7243, 0.8639, 0.09539, 0.8679, 0.09539, 0.8679, 0.09941, 0.8639, 0.09941, 0.4453, 0.6429, 0.486, 0.6429, 0.486, 0.7243, 0.4453, 0.7243, 0.4046, 0.6429, 0.486, 0.6429, 0.486, 0.7243, 0.4046, 0.7243, 0.4078, 0.3801, 0.4892, 0.3801, 0.4892, 0.4616, 0.4078, 0.4616, 0.4046, 0.6429, 0.486, 0.6429, 0.486, 0.7243, 0.4046, 0.7243, 0.4078, 0.3801, 0.4892, 0.3801, 0.4892, 0.4616, 0.4078, 0.4616, 0.4078, 0.3801, 0.4892, 0.3801, 0.4892, 0.4616, 0.4078, 0.4616, 0.4078, 0.3801, 0.4892, 0.3801, 0.4892, 0.4616, 0.4078, 0.4616, 0.4046, 0.6429, 0.486, 0.6429, 0.486, 0.7243, 0.4046, 0.7243, 0.4077, 0.7635, 0.4891, 0.7635, 0.4891, 0.8449, 0.4077, 0.8449, 0.4046, 0.6429, 0.486, 0.6429, 0.486, 0.7243, 0.4046, 0.7243, 0.4046, 0.6429, 0.486, 0.6429, 0.486, 0.7243, 0.4046, 0.7243, 0.4053, 0.3911, 0.4868, 0.3911, 0.4868, 0.4725, 0.4053, 0.4725, 0.4053, 0.3911, 0.4868, 0.3911, 0.4868, 0.4725, 0.4053, 0.4725, 0.4046, 0.6429, 0.486, 0.6429, 0.486, 0.7243, 0.4046, 0.7243, 0.4046, 0.6836, 0.486, 0.6836, 0.486, 0.7243, 0.4046, 0.7243, 0.4453, 0.6429, 0.486, 0.6429, 0.486, 0.7243, 0.4453, 0.7243, 0.4453, 0.6429, 0.486, 0.6429, 0.486, 0.7243, 0.4453, 0.7243, 0.4046, 0.6429, 0.486, 0.6429, 0.486, 0.7243, 0.4046, 0.7243, 0.4053, 0.4318, 0.4868, 0.4318, 0.4868, 0.4725, 0.4053, 0.4725, 0.4453, 0.6429, 0.486, 0.6429, 0.486, 0.7243, 0.4453, 0.7243, 0.4046, 0.6836, 0.486, 0.6836, 0.486, 0.7243, 0.4046, 0.7243, 0.4453, 0.6836, 0.486, 0.6836, 0.486, 0.7243, 0.4453, 0.7243, 0.4078, 0.4208, 0.4892, 0.4208, 0.4892, 0.4616, 0.4078, 0.4616, 0.4485, 0.3801, 0.4892, 0.3801, 0.4892, 0.4616, 0.4485, 0.4616, 0.4078, 0.3801, 0.4892, 0.3801, 0.4892, 0.4616, 0.4046, 0.6429, 0.486, 0.6429, 0.486, 0.7243, 0.4453, 0.6836, 0.4046, 0.6836, 0.486, 0.6836, 0.486, 0.7243, 0.4046, 0.7243, 0.4461, 0.3911, 0.4868, 0.3911, 0.4868, 0.4725, 0.4461, 0.4725, 0.4053, 0.3911, 0.4868, 0.3911, 0.4868, 0.4725, 0.4053, 0.4725, 0.4053, 0.3911, 0.4868, 0.3911, 0.4868, 0.4725, 0.4053, 0.4725, 0.4485, 0.4208, 0.4892, 0.4208, 0.4892, 0.4616, 0.4485, 0.4616, 0.4485, 0.3801, 0.4892, 0.3801, 0.4892, 0.4616, 0.4485, 0.4616, 0.4461, 0.3911, 0.4868, 0.3911, 0.4868, 0.4725, 0.4461, 0.4725, 0.8659, 0.09539, 0.8679, 0.09539, 0.8679, 0.09941, 0.8659, 0.09941, 0.4485, 0.3801, 0.4892, 0.3801, 0.4892, 0.4616, 0.4485, 0.4616, 0.4485, 0.3801, 0.4892, 0.3801, 0.4892, 0.4616, 0.4485, 0.4616, 0.4453, 0.6429, 0.486, 0.6429, 0.486, 0.7243, 0.4453, 0.7243, 0.4453, 0.6836, 0.486, 0.6836, 0.486, 0.7243, 0.4453, 0.7243, 0.4078, 0.4208, 0.4892, 0.4208, 0.4892, 0.4616, 0.4078, 0.4616, 0.4485, 0.3801, 0.4892, 0.3801, 0.4892, 0.4616, 0.4485, 0.4616, 0.8659, 0.09539, 0.8679, 0.09539, 0.8679, 0.09941, 0.8659, 0.09941, 0.8657, 0.09779, 0.8677, 0.09779, 0.8677, 0.0998, 0.8657, 0.0998, 0.4046, 0.6836, 0.486, 0.6836, 0.486, 0.7243, 0.4046, 0.7243, 0.4453, 0.6429, 0.486, 0.6429, 0.486, 0.7243, 0.4453, 0.7243, 0.8659, 0.09539, 0.8679, 0.09539, 0.8679, 0.09941, 0.8659, 0.09941, 0.4053, 0.4318, 0.4868, 0.4318, 0.4868, 0.4725, 0.4053, 0.4725, 0.4046, 0.6429, 0.486, 0.6429, 0.486, 0.7243, 0.4046, 0.7243, 0.8675, 0.07521, 0.871, 0.07521, 0.871, 0.07877, 0.8675, 0.07877, 0.4007, 0.3733, 0.4821, 0.3733, 0.4007, 0.4548, 0.4531, 0.3929, 0.4938, 0.3929, 0.4938, 0.4743, 0.4531, 0.4743, 0.8675, 0.07521, 0.871, 0.07521, 0.871, 0.07877, 0.8675, 0.07877, 0.4492, 0.3812, 0.4899, 0.3812, 0.4899, 0.4626, 0.4492, 0.4626, 0.4453, 0.3851, 0.486, 0.3851, 0.486, 0.4665, 0.4453, 0.4665, 0.4453, 0.6429, 0.486, 0.6429, 0.486, 0.7243, 0.4453, 0.7243, 0.4485, 0.3801, 0.4892, 0.3801, 0.4892, 0.4616, 0.4485, 0.4616, 0.4078, 0.4208, 0.4892, 0.4208, 0.4892, 0.4616, 0.4078, 0.4616, 0.4453, 0.6836, 0.486, 0.6836, 0.486, 0.7243, 0.4453, 0.7243, 0.8659, 0.09539, 0.8679, 0.09539, 0.8679, 0.09941, 0.8659, 0.09941, 0.8655, 0.09539, 0.8675, 0.09539, 0.8675, 0.09941, 0.8655, 0.09941, 0.4453, 0.6429, 0.486, 0.6429, 0.486, 0.7243, 0.4453, 0.7243, 0.4485, 0.3801, 0.4892, 0.3801, 0.4892, 0.4616, 0.4485, 0.4616, 0.4461, 0.3911, 0.4868, 0.3911, 0.4868, 0.4725, 0.4461, 0.4725, 0.8659, 0.09539, 0.8679, 0.09539, 0.8679, 0.09941, 0.8659, 0.09941, 0.4461, 0.3911, 0.4868, 0.3911, 0.4868, 0.4725, 0.4461, 0.4725, 0.4461, 0.3911, 0.4868, 0.3911, 0.4868, 0.4725, 0.4461, 0.4725, 0.4453, 0.6429, 0.486, 0.6429, 0.486, 0.7243, 0.4453, 0.7243, 0.4453, 0.6836, 0.486, 0.6836, 0.486, 0.7243, 0.4453, 0.7243, 0.4485, 0.4208, 0.4892, 0.4208, 0.4892, 0.4616, 0.4485, 0.4616, 0.4007, 0.3733, 0.4821, 0.3733, 0.4007, 0.4548, 0.4461, 0.3911, 0.4868, 0.3911, 0.4868, 0.4725, 0.4461, 0.4725, 0.4461, 0.3911, 0.4868, 0.3911, 0.4868, 0.4725, 0.4461, 0.4725, 0.4053, 0.3911, 0.4868, 0.3911, 0.4868, 0.4725, 0.4053, 0.4725, 0.4046, 0.6429, 0.486, 0.6429, 0.486, 0.7243, 0.4046, 0.7243, 0.4046, 0.6836, 0.486, 0.6836, 0.486, 0.7243, 0.4046, 0.7243, 0.8639, 0.09539, 0.8679, 0.09539, 0.8679, 0.09941, 0.8639, 0.09941, 0.4485, 0.3801, 0.4892, 0.3801, 0.4892, 0.4616, 0.4485, 0.4616, 0.4046, 0.6429, 0.486, 0.6429, 0.486, 0.7243, 0.4046, 0.7243, 0.8639, 0.09539, 0.8679, 0.09539, 0.8679, 0.09941, 0.8639, 0.09941, 0.4562, 0.7752, 0.497, 0.7752, 0.497, 0.8566, 0.4562, 0.8566, 0.4046, 0.6836, 0.486, 0.6836, 0.486, 0.7243, 0.4046, 0.7243, 0.4053, 0.4318, 0.4868, 0.4318, 0.4868, 0.4725, 0.4053, 0.4725, 0.4078, 0.4208, 0.4892, 0.4208, 0.4892, 0.4616, 0.4078, 0.4616, 0.4461, 0.3911, 0.4868, 0.3911, 0.4868, 0.4725, 0.4461, 0.4725, 0.4461, 0.3911, 0.4868, 0.3911, 0.4868, 0.4725, 0.4461, 0.4725, 0.4053, 0.3911, 0.4868, 0.3911, 0.4868, 0.4725, 0.4053, 0.4725, 0.4046, 0.6836, 0.486, 0.6836, 0.486, 0.7243, 0.4046, 0.7243, 0.4453, 0.6429, 0.486, 0.6429, 0.486, 0.7243, 0.4453, 0.7243, 0.4453, 0.6836, 0.486, 0.6836, 0.486, 0.7243, 0.4453, 0.7243, 0.4046, 0.6429, 0.486, 0.6429, 0.486, 0.7243, 0.4046, 0.7243, 0.4078, 0.4208, 0.4892, 0.4208, 0.4892, 0.4616, 0.4078, 0.4616, 0.4078, 0.3801, 0.4892, 0.3801, 0.4892, 0.4616, 0.4078, 0.4616, 0.4461, 0.3911, 0.4868, 0.3911, 0.4868, 0.4725, 0.4461, 0.4725, 0.4046, 0.6429, 0.486, 0.6429, 0.486, 0.7243, 0.4046, 0.7243, 0.4461, 0.3911, 0.4868, 0.3911, 0.4868, 0.4725, 0.4461, 0.4725, 0.4053, 0.3911, 0.4868, 0.3911, 0.4868, 0.4725, 0.4053, 0.4725, 0.4046, 0.6429, 0.486, 0.6429, 0.486, 0.7243, 0.4046, 0.7243, 0.8675, 0.07521, 0.871, 0.07521, 0.871, 0.07877, 0.8675, 0.07877, 0.4461, 0.3911, 0.4868, 0.3911, 0.4868, 0.4725, 0.4461, 0.4725, 0.4453, 0.3773, 0.486, 0.3773, 0.486, 0.4587, 0.4453, 0.4587, 0.4461, 0.3911, 0.4868, 0.3911, 0.4868, 0.4725, 0.4461, 0.4725, 0.4461, 0.3911, 0.4868, 0.3911, 0.4868, 0.4725, 0.4461, 0.4725, 0.4453, 0.6429, 0.486, 0.6429, 0.486, 0.7243, 0.4453, 0.7243, 0.4453, 0.6429, 0.486, 0.6429, 0.486, 0.7243, 0.4453, 0.7243, 0.4461, 0.3911, 0.4868, 0.3911, 0.4868, 0.4725, 0.4461, 0.4725, 0.4453, 0.6836, 0.486, 0.6836, 0.486, 0.7243, 0.4453, 0.7243, 0.4461, 0.3911, 0.4868, 0.3911, 0.4868, 0.4725, 0.4461, 0.4725, 0.4461, 0.4318, 0.4868, 0.4318, 0.4868, 0.4725, 0.4461, 0.4725, 0.4053, 0.4318, 0.4868, 0.4318, 0.4868, 0.4725, 0.4053, 0.4725, 0.4046, 0.6429, 0.486, 0.6429, 0.486, 0.7243, 0.4046, 0.7243, 0.4078, 0.3801, 0.4892, 0.3801, 0.4892, 0.4616, 0.4078, 0.4616, 0.4078, 0.3801, 0.4892, 0.3801, 0.4892, 0.4616, 0.4078, 0.4616, 0.4453, 0.6429, 0.486, 0.6429, 0.486, 0.7243, 0.4453, 0.7243, 0.4053, 0.4318, 0.4868, 0.4318, 0.4868, 0.4725, 0.4053, 0.4725, 0.4053, 0.3911, 0.4868, 0.3911, 0.4868, 0.4725, 0.4155, 0.7752, 0.497, 0.7752, 0.497, 0.8566, 0.4155, 0.8566, 0.4562, 0.7752, 0.497, 0.7752, 0.497, 0.8566, 0.4562, 0.8566, 0.4046, 0.6429, 0.486, 0.6429, 0.486, 0.6836, 0.486, 0.7243, 0.4046, 0.6429, 0.486, 0.6429, 0.486, 0.7243, 0.4046, 0.7243, 0.8631, 0.095, 0.8671, 0.095, 0.8671, 0.09903, 0.8631, 0.09903, 0.4453, 0.6429, 0.486, 0.6429, 0.486, 0.7243, 0.4453, 0.7243, 0.4046, 0.6429, 0.486, 0.6429, 0.486, 0.7243, 0.4046, 0.7243, 0.4453, 0.6429, 0.486, 0.6429, 0.486, 0.7243, 0.4453, 0.7243, 0.4046, 0.6429, 0.486, 0.6429, 0.486, 0.7243, 0.4046, 0.7243, 0.4453, 0.6429, 0.486, 0.6429, 0.486, 0.7243, 0.4453, 0.7243, 0.8631, 0.095, 0.8671, 0.095, 0.8671, 0.09903, 0.8631, 0.09903, 0.4453, 0.3851, 0.486, 0.3851, 0.486, 0.4665, 0.4453, 0.4665, 0.4531, 0.3929, 0.4938, 0.3929, 0.4938, 0.4743, 0.4531, 0.4743, 0.4453, 0.6429, 0.486, 0.6429, 0.486, 0.7243, 0.4453, 0.7243, 0.8631, 0.095, 0.8671, 0.095, 0.8671, 0.09903, 0.8631, 0.09903, 0.4485, 0.3801, 0.4892, 0.3801, 0.4892, 0.4616, 0.4485, 0.4616, 0.4046, 0.6429, 0.486, 0.6429, 0.486, 0.7243, 0.4046, 0.7243, 0.8651, 0.095, 0.8671, 0.095, 0.8671, 0.09903, 0.8651, 0.09903, 0.4485, 0.3801, 0.4892, 0.3801, 0.4892, 0.4616, 0.4485, 0.4616, 0.8651, 0.095, 0.8671, 0.095, 0.8671, 0.09903, 0.8651, 0.09903, 0.4485, 0.3801, 0.4892, 0.3801, 0.4892, 0.4616, 0.4485, 0.4616, 0.8651, 0.095, 0.8671, 0.095, 0.8671, 0.09903, 0.8651, 0.09903, 0.4453, 0.6429, 0.486, 0.6429, 0.486, 0.7243, 0.4453, 0.7243, 0.4007, 0.3733, 0.4821, 0.3733, 0.4007, 0.4548, 0.4046, 0.6429, 0.486, 0.6429, 0.486, 0.7243, 0.4046, 0.7243, 0.4078, 0.3801, 0.4892, 0.3801, 0.4892, 0.4616, 0.4078, 0.4616, 0.4485, 0.3801, 0.4892, 0.3801, 0.4892, 0.4616, 0.4485, 0.4616, 0.4461, 0.3911, 0.4868, 0.3911, 0.4868, 0.4725, 0.4461, 0.4725, 0.4461, 0.3911, 0.4868, 0.3911, 0.4868, 0.4725, 0.4461, 0.4725, 0.4461, 0.3911, 0.4868, 0.3911, 0.4868, 0.4725, 0.4461, 0.4725, 0.4453, 0.6429, 0.486, 0.6429, 0.486, 0.7243, 0.4453, 0.7243, 0.4453, 0.6429, 0.486, 0.6429, 0.486, 0.7243, 0.4453, 0.7243, 0.4053, 0.4318, 0.4868, 0.4318, 0.4868, 0.4725, 0.4053, 0.4725, 0.4046, 0.6429, 0.486, 0.7243, 0.4046, 0.7243, 0.4046, 0.6836, 0.486, 0.6836, 0.486, 0.7243, 0.4046, 0.7243, 0.4046, 0.6429, 0.486, 0.7243, 0.4046, 0.7243, 0.4046, 0.6836, 0.486, 0.6836, 0.486, 0.7243, 0.4046, 0.7243, 0.4053, 0.4318, 0.4868, 0.4318, 0.4868, 0.4725, 0.4053, 0.4725, 0.4453, 0.3773, 0.486, 0.3773, 0.486, 0.4587, 0.4453, 0.4587, 0.4453, 0.3773, 0.486, 0.3773, 0.486, 0.4587, 0.4453, 0.4587, 0.4046, 0.6836, 0.486, 0.6836, 0.486, 0.7243, 0.4046, 0.7243, 0.4078, 0.3801, 0.4892, 0.3801, 0.4892, 0.4208, 0.4078, 0.4208, 0.4046, 0.6429, 0.486, 0.6429, 0.486, 0.6836, 0.4046, 0.6836, 0.4046, 0.3929, 0.4453, 0.3929, 0.4453, 0.4743, 0.4046, 0.4743, 0.4899, 0.4626, 0.4899, 0.4219, 0.4899, 0.4219, 0.4899, 0.4626, 0.4046, 0.6429, 0.4453, 0.6429, 0.4453, 0.7243, 0.4046, 0.7243, 0.4046, 0.6429, 0.4453, 0.6429, 0.4453, 0.7243, 0.4046, 0.7243, 0.4899, 0.3812, 0.4492, 0.3812, 0.4492, 0.3812, 0.4899, 0.3812, 0.4046, 0.6429, 0.4453, 0.6429, 0.4453, 0.7243, 0.4046, 0.7243, 0.4046, 0.3929, 0.486, 0.3929, 0.486, 0.4336, 0.4046, 0.4336, 0.4046, 0.3929, 0.4453, 0.3929, 0.4453, 0.4743, 0.4046, 0.4743, 0.8657, 0.09616, 0.8677, 0.09616, 0.8677, 0.09817, 0.8657, 0.09817, 0.8657, 0.09616, 0.8677, 0.09616, 0.8677, 0.09817, 0.8657, 0.09817, 0.4523, 0.7908, 0.4931, 0.7908, 0.4931, 0.8316, 0.4523, 0.8316, 0.4461, 0.3911, 0.4868, 0.3911, 0.4868, 0.4318, 0.4461, 0.4318, 0.4461, 0.3911, 0.4868, 0.3911, 0.4868, 0.4318, 0.4461, 0.4318, 0.4453, 0.3929, 0.486, 0.3929, 0.486, 0.4336, 0.4453, 0.4336, 0.4116, 0.7908, 0.4931, 0.7908, 0.4931, 0.8316, 0.4116, 0.8316, 0.4523, 0.7908, 0.4931, 0.7908, 0.4931, 0.8316, 0.4523, 0.8316, 0.8657, 0.09616, 0.8677, 0.09616, 0.8677, 0.09817, 0.8657, 0.09817, 0.8675, 0.07166, 0.871, 0.07166, 0.871, 0.07521, 0.8675, 0.07521, 0.8675, 0.07166, 0.871, 0.07166, 0.871, 0.07521, 0.8675, 0.07521, 0.4523, 0.7908, 0.4931, 0.7908, 0.4931, 0.8316, 0.4523, 0.8316, 0.4116, 0.7908, 0.4931, 0.7908, 0.4931, 0.8316, 0.4116, 0.8316, 0.8675, 0.07166, 0.871, 0.07166, 0.871, 0.07521, 0.8675, 0.07521, 0.4461, 0.3911, 0.4868, 0.3911, 0.4868, 0.4318, 0.4461, 0.4318, 0.4053, 0.3911, 0.4868, 0.3911, 0.4868, 0.4318, 0.4053, 0.4318, 0.4046, 0.6429, 0.4453, 0.6429, 0.4453, 0.7243, 0.4046, 0.7243, 0.4053, 0.3911, 0.4868, 0.3911, 0.4868, 0.4318, 0.4053, 0.4318, 0.4046, 0.6429, 0.4453, 0.6429, 0.4453, 0.7243, 0.4046, 0.7243, 0.4046, 0.6429, 0.4453, 0.6429, 0.4453, 0.7243, 0.4046, 0.7243, 0.4046, 0.6429, 0.4453, 0.6429, 0.4453, 0.7243, 0.4046, 0.7243, 0.4046, 0.6836, 0.4453, 0.6836, 0.4453, 0.7243, 0.4046, 0.7243, 0.4078, 0.3801, 0.4892, 0.3801, 0.4892, 0.4208, 0.4078, 0.4208, 0.4078, 0.3801, 0.4485, 0.3801, 0.4485, 0.4616, 0.4078, 0.4616, 0.8639, 0.09539, 0.8659, 0.09539, 0.8659, 0.09941, 0.8639, 0.09941, 0.4046, 0.6429, 0.486, 0.6429, 0.486, 0.6836, 0.4046, 0.6836, 0.8639, 0.09539, 0.8659, 0.09539, 0.8659, 0.09941, 0.8639, 0.09941, 0.4155, 0.7752, 0.4562, 0.7752, 0.4562, 0.8566, 0.4155, 0.8566, 0.4046, 0.6429, 0.4453, 0.6429, 0.4453, 0.7243, 0.4046, 0.7243, 0.4046, 0.3851, 0.4453, 0.3851, 0.4453, 0.4665, 0.4046, 0.4665, 0.4078, 0.3801, 0.4485, 0.3801, 0.4485, 0.4616, 0.4078, 0.4616, 0.8639, 0.07521, 0.8675, 0.07521, 0.8675, 0.07877, 0.8639, 0.07877, 0.8639, 0.07166, 0.8675, 0.07166, 0.8675, 0.07877, 0.8639, 0.07877, 0.4078, 0.4208, 0.4485, 0.4208, 0.4485, 0.4616, 0.4078, 0.4616, 0.4046, 0.6429, 0.4453, 0.6429, 0.4453, 0.7243, 0.4046, 0.7243, 0.4053, 0.3911, 0.4461, 0.3911, 0.4461, 0.4725, 0.4053, 0.4725, 0.4053, 0.3911, 0.4461, 0.3911, 0.4461, 0.4725, 0.4053, 0.4725, 0.4046, 0.4258, 0.4453, 0.4258, 0.4453, 0.4665, 0.4046, 0.4665, 0.4053, 0.3911, 0.4461, 0.3911, 0.4461, 0.4725, 0.4053, 0.4725, 0.4078, 0.3801, 0.4485, 0.3801, 0.4485, 0.4616, 0.4078, 0.4616, 0.4053, 0.3911, 0.4461, 0.3911, 0.4461, 0.4725, 0.4053, 0.4725, 0.4046, 0.3851, 0.4453, 0.3851, 0.4453, 0.4665, 0.4046, 0.4665, 0.4046, 0.3851, 0.4453, 0.3851, 0.4453, 0.4665, 0.4046, 0.4665, 0.4046, 0.6429, 0.486, 0.6429, 0.486, 0.6836, 0.4046, 0.6836, 0.4053, 0.3911, 0.4868, 0.3911, 0.4868, 0.4318, 0.4053, 0.4318, 0.8639, 0.07166, 0.8675, 0.07166, 0.8675, 0.07521, 0.8639, 0.07521, 0.4116, 0.7908, 0.4523, 0.7908, 0.4523, 0.8316, 0.4116, 0.8316, 0.4053, 0.3911, 0.4461, 0.3911, 0.4461, 0.4725, 0.4053, 0.4725, 0.4053, 0.3911, 0.4461, 0.3911, 0.4461, 0.4725, 0.4053, 0.4725, 0.4046, 0.6429, 0.4453, 0.6429, 0.4453, 0.7243, 0.4046, 0.7243, 0.4046, 0.6836, 0.4453, 0.6836, 0.4453, 0.7243, 0.4046, 0.7243, 0.4046, 0.6429, 0.4453, 0.6429, 0.4453, 0.7243, 0.4046, 0.7243, 0.4053, 0.3911, 0.4461, 0.3911, 0.4461, 0.4725, 0.4053, 0.4725, 0.4053, 0.3911, 0.4461, 0.3911, 0.4461, 0.4725, 0.4053, 0.4725, 0.4046, 0.6429, 0.4453, 0.6429, 0.4453, 0.7243, 0.4046, 0.7243, 0.4046, 0.3851, 0.4453, 0.3851, 0.4453, 0.4665, 0.4046, 0.4665, 0.4053, 0.3911, 0.4868, 0.3911, 0.4868, 0.4318, 0.4053, 0.4318, 0.4046, 0.6429, 0.4453, 0.6429, 0.4453, 0.7243, 0.4046, 0.7243, 0.4046, 0.6429, 0.486, 0.6429, 0.486, 0.6836, 0.4046, 0.6836, 0.4046, 0.6836, 0.4453, 0.6836, 0.4453, 0.7243, 0.4046, 0.7243, 0.4078, 0.3801, 0.4892, 0.3801, 0.4892, 0.4208, 0.4078, 0.4208, 0.4078, 0.3801, 0.4485, 0.3801, 0.4485, 0.4616, 0.4078, 0.4616, 0.4046, 0.3851, 0.486, 0.3851, 0.486, 0.4258, 0.4046, 0.4258, 0.8637, 0.09779, 0.8657, 0.09779, 0.8657, 0.0998, 0.8637, 0.0998, 0.8637, 0.09578, 0.8657, 0.09578, 0.8657, 0.0998, 0.8637, 0.0998, 0.8639, 0.09539, 0.8659, 0.09539, 0.8659, 0.09941, 0.8639, 0.09941, 0.4078, 0.3801, 0.4485, 0.3801, 0.4485, 0.4616, 0.4078, 0.4616, 0.4078, 0.3801, 0.4485, 0.3801, 0.4485, 0.4616, 0.4078, 0.4616, 0.4053, 0.4318, 0.4461, 0.4318, 0.4461, 0.4725, 0.4053, 0.4725, 0.4053, 0.3911, 0.4461, 0.3911, 0.4461, 0.4725, 0.4053, 0.4725, 0.4085, 0.3812, 0.4492, 0.3812, 0.4492, 0.4626, 0.4085, 0.4626, 0.4046, 0.6429, 0.4453, 0.6429, 0.4453, 0.7243, 0.4046, 0.7243, 0.8631, 0.095, 0.8651, 0.095, 0.8651, 0.09903, 0.8631, 0.09903, 0.8637, 0.09616, 0.8657, 0.09616, 0.8657, 0.09817, 0.8637, 0.09817, 0.4053, 0.3911, 0.4461, 0.3911, 0.4461, 0.4318, 0.4053, 0.4318, 0.4053, 0.3911, 0.4461, 0.3911, 0.4461, 0.4725, 0.4053, 0.4725, 0.4046, 0.6429, 0.4453, 0.6429, 0.4453, 0.7243, 0.4046, 0.7243, 0.4053, 0.3911, 0.4461, 0.3911, 0.4461, 0.4725, 0.4053, 0.4725, 0.4046, 0.6836, 0.4453, 0.6836, 0.4453, 0.7243, 0.4046, 0.7243, 0.8637, 0.09779, 0.8657, 0.09779, 0.8657, 0.0998, 0.8637, 0.0998, 0.4085, 0.3812, 0.4492, 0.3812, 0.4492, 0.4626, 0.4085, 0.4626, 0.4046, 0.6429, 0.4453, 0.6429, 0.4453, 0.7243, 0.4046, 0.7243, 0.4053, 0.3911, 0.4461, 0.3911, 0.4461, 0.4725, 0.4053, 0.4725, 0.4046, 0.6429, 0.4453, 0.6429, 0.4453, 0.7243, 0.4046, 0.7243, 0.4046, 0.6836, 0.4453, 0.6836, 0.4453, 0.7243, 0.4046, 0.7243, 0.4078, 0.3801, 0.4892, 0.3801, 0.4892, 0.4208, 0.4078, 0.4208, 0.4078, 0.3801, 0.4485, 0.3801, 0.4485, 0.4616, 0.4078, 0.4616, 0.8639, 0.09539, 0.8659, 0.09539, 0.8659, 0.09941, 0.8639, 0.09941, 0.4124, 0.3929, 0.4938, 0.3929, 0.4938, 0.4336, 0.4124, 0.4336, 0.8639, 0.09539, 0.8659, 0.09539, 0.8659, 0.09941, 0.8639, 0.09941, 0.4046, 0.6429, 0.4453, 0.6429, 0.4453, 0.7243, 0.4046, 0.7243, 0.4053, 0.4318, 0.4461, 0.4318, 0.4461, 0.4725, 0.4053, 0.4725, 0.4053, 0.3911, 0.4461, 0.3911, 0.4461, 0.4725, 0.4053, 0.4725, 0.4124, 0.3929, 0.4531, 0.3929, 0.4531, 0.4743, 0.4124, 0.4743, 0.4046, 0.6429, 0.4453, 0.6429, 0.4453, 0.7243, 0.4046, 0.7243, 0.8631, 0.095, 0.8651, 0.095, 0.8651, 0.09903, 0.8631, 0.09903, 0.8637, 0.09578, 0.8657, 0.09578, 0.8657, 0.0998, 0.8637, 0.0998, 0.4053, 0.3911, 0.4461, 0.3911, 0.4461, 0.4725, 0.4053, 0.4725, 0.4053, 0.3911, 0.4868, 0.3911, 0.4868, 0.4318, 0.4053, 0.4318, 0.4046, 0.6429, 0.486, 0.6429, 0.486, 0.6836, 0.4046, 0.6836, 0.8637, 0.09616, 0.8657, 0.09616, 0.8657, 0.09817, 0.8637, 0.09817, 0.4053, 0.3911, 0.4461, 0.3911, 0.4461, 0.4318, 0.4053, 0.4318, 0.4053, 0.3911, 0.4868, 0.3911, 0.4868, 0.4318, 0.4053, 0.4318, 0.4046, 0.6429, 0.486, 0.6429, 0.486, 0.6836, 0.4046, 0.6836, 0.4046, 0.6429, 0.4453, 0.6429, 0.4453, 0.7243, 0.4046, 0.7243, 0.4078, 0.3801, 0.4485, 0.3801, 0.4485, 0.4616, 0.4078, 0.4616, 0.4078, 0.3801, 0.4892, 0.3801, 0.4892, 0.4208, 0.4078, 0.4208, 0.4046, 0.6836, 0.4453, 0.6836, 0.4453, 0.7243, 0.4046, 0.7243, 0.8639, 0.09539, 0.8659, 0.09539, 0.8659, 0.09941, 0.8639, 0.09941, 0.4046, 0.6429, 0.486, 0.6429, 0.486, 0.6836, 0.4046, 0.6836, 0.4046, 0.6429, 0.4453, 0.6429, 0.4453, 0.7243, 0.4046, 0.7243, 0.8639, 0.09539, 0.8659, 0.09539, 0.8659, 0.09941, 0.8639, 0.09941, 0.4078, 0.4208, 0.4485, 0.4208, 0.4485, 0.4616, 0.4078, 0.4616, 0.4078, 0.3801, 0.4485, 0.3801, 0.4485, 0.4616, 0.4078, 0.4616, 0.4155, 0.7752, 0.4562, 0.7752, 0.4562, 0.8566, 0.4155, 0.8566, 0.4124, 0.3929, 0.4531, 0.3929, 0.4531, 0.4743, 0.4124, 0.4743, 0.4078, 0.3801, 0.4485, 0.3801, 0.4485, 0.4616, 0.4078, 0.4616, 0.4053, 0.3911, 0.4461, 0.3911, 0.4461, 0.4725, 0.4053, 0.4725, 0.4053, 0.3911, 0.4461, 0.3911, 0.4461, 0.4725, 0.4053, 0.4725, 0.4124, 0.3929, 0.4531, 0.3929, 0.4531, 0.4743, 0.4124, 0.4743, 0.4124, 0.4336, 0.4531, 0.4336, 0.4531, 0.4743, 0.4124, 0.4743, 0.8639, 0.07166, 0.8675, 0.07166, 0.8675, 0.07877, 0.8639, 0.07877, 0.4053, 0.3911, 0.4461, 0.3911, 0.4461, 0.4725, 0.4053, 0.4725, 0.4053, 0.3911, 0.4461, 0.3911, 0.4461, 0.4725, 0.4053, 0.4725, 0.8639, 0.07521, 0.8675, 0.07521, 0.8675, 0.07877, 0.8639, 0.07877, 0.4078, 0.3801, 0.4485, 0.3801, 0.4485, 0.4616, 0.4078, 0.4616, 0.4124, 0.3929, 0.4531, 0.3929, 0.4531, 0.4743, 0.4124, 0.4743, 0.4116, 0.7908, 0.4523, 0.7908, 0.4523, 0.8316, 0.4116, 0.8316, 0.8639, 0.07166, 0.8675, 0.07166, 0.8675, 0.07521, 0.8639, 0.07521, 0.4078, 0.3801, 0.4485, 0.3801, 0.4485, 0.4616, 0.4078, 0.4616, 0.4046, 0.6429, 0.4453, 0.6429, 0.4453, 0.7243, 0.4046, 0.7243, 0.4046, 0.6836, 0.4453, 0.6836, 0.4453, 0.7243, 0.4046, 0.7243, 0.8639, 0.09539, 0.8659, 0.09539, 0.8659, 0.09941, 0.8639, 0.09941, 0.4046, 0.6429, 0.4453, 0.6429, 0.4453, 0.7243, 0.4046, 0.7243, 0.8639, 0.09539, 0.8659, 0.09539, 0.8659, 0.09941, 0.8639, 0.09941, 0.4078, 0.4208, 0.4485, 0.4208, 0.4485, 0.4616, 0.4078, 0.4616, 0.4078, 0.3801, 0.4485, 0.3801, 0.4485, 0.4616, 0.4078, 0.4616, 0.8639, 0.07521, 0.8675, 0.07521, 0.8675, 0.07877, 0.8639, 0.07877, 0.4053, 0.3911, 0.4461, 0.3911, 0.4461, 0.4725, 0.4053, 0.4725, 0.4124, 0.8968, 0.4531, 0.8968, 0.4531, 0.9782, 0.4124, 0.9782, 0.4078, 0.3801, 0.4485, 0.3801, 0.4485, 0.4616, 0.4078, 0.4616, 0.4046, 0.6429, 0.486, 0.6429, 0.486, 0.6836, 0.4046, 0.6836, 0.4053, 0.3911, 0.4868, 0.3911, 0.4868, 0.4318, 0.4053, 0.4318, 0.4078, 0.3801, 0.4892, 0.3801, 0.4892, 0.4208, 0.4078, 0.4208, 0.4053, 0.3911, 0.4461, 0.3911, 0.4461, 0.4725, 0.4053, 0.4725, 0.4053, 0.3911, 0.4461, 0.3911, 0.4461, 0.4725, 0.4053, 0.4725, 0.4046, 0.3773, 0.486, 0.3773, 0.486, 0.418, 0.4046, 0.418, 0.4046, 0.3773, 0.4453, 0.3773, 0.4453, 0.4587, 0.4046, 0.4587, 0.4046, 0.418, 0.4453, 0.418, 0.4453, 0.4587, 0.4046, 0.4587, 0.4053, 0.3911, 0.4461, 0.3911, 0.4461, 0.4725, 0.4053, 0.4725, 0.8639, 0.07166, 0.8675, 0.07166, 0.8675, 0.07877, 0.8639, 0.07877, 0.4046, 0.3773, 0.4453, 0.3773, 0.4453, 0.4587, 0.4046, 0.4587, 0.4046, 0.3773, 0.4453, 0.3773, 0.4453, 0.4587, 0.4046, 0.4587, 0.4078, 0.3801, 0.4485, 0.3801, 0.4485, 0.4616, 0.4078, 0.4616, 0.4116, 0.7908, 0.4523, 0.7908, 0.4523, 0.8316, 0.4116, 0.8316, 0.8639, 0.07166, 0.8675, 0.07166, 0.8675, 0.07521, 0.8639, 0.07521, 0.4046, 0.6429, 0.486, 0.6429, 0.486, 0.6836, 0.4046, 0.6836, 0.4053, 0.3911, 0.4461, 0.3911, 0.4461, 0.4725, 0.4053, 0.4725, 0.4053, 0.3911, 0.4461, 0.3911, 0.4461, 0.4725, 0.4053, 0.4725, 0.4046, 0.6836, 0.4453, 0.6836, 0.4453, 0.7243, 0.4046, 0.7243, 0.4078, 0.3801, 0.4485, 0.3801, 0.4485, 0.4616, 0.4078, 0.4616, 0.4053, 0.3911, 0.4461, 0.3911, 0.4461, 0.4725, 0.4053, 0.4725, 0.4053, 0.3911, 0.4461, 0.3911, 0.4461, 0.4725, 0.4053, 0.4725, 0.8637, 0.09578, 0.8657, 0.09578, 0.8657, 0.0998, 0.8637, 0.0998, 0.4046, 0.3773, 0.4453, 0.3773, 0.4453, 0.4587, 0.4046, 0.4587, 0.4053, 0.3911, 0.4868, 0.3911, 0.4868, 0.4318, 0.4053, 0.4318, 0.4053, 0.4318, 0.4461, 0.4318, 0.4461, 0.4725, 0.4053, 0.4725, 0.4046, 0.6429, 0.4453, 0.6429, 0.4453, 0.7243, 0.4046, 0.7243, 0.4078, 0.3801, 0.4485, 0.3801, 0.4485, 0.4616, 0.4078, 0.4616, 0.4078, 0.3801, 0.4892, 0.3801, 0.4892, 0.4208, 0.4078, 0.4208, 0.4046, 0.6836, 0.4453, 0.6836, 0.4453, 0.7243, 0.4046, 0.7243, 0.8639, 0.09539, 0.8659, 0.09539, 0.8659, 0.09941, 0.8639, 0.09941, 0.8639, 0.09539, 0.8659, 0.09539, 0.8659, 0.09941, 0.8639, 0.09941, 0.8637, 0.09779, 0.8657, 0.09779, 0.8657, 0.0998, 0.8637, 0.0998, 0.8635, 0.09539, 0.8655, 0.09539, 0.8655, 0.09941, 0.8635, 0.09941, 0.4046, 0.6429, 0.4453, 0.6429, 0.4453, 0.7243, 0.4046, 0.7243, 0.8631, 0.095, 0.8651, 0.095, 0.8651, 0.09903, 0.8631, 0.09903, 0.4053, 0.3911, 0.4461, 0.3911, 0.4461, 0.4725, 0.4053, 0.4725, 0.4046, 0.6429, 0.4453, 0.6429, 0.4453, 0.7243, 0.4046, 0.7243, 0.4046, 0.6429, 0.4453, 0.6429, 0.4453, 0.7243, 0.4046, 0.7243, 0.4046, 0.3773, 0.486, 0.3773, 0.486, 0.418, 0.4046, 0.418, 0.4053, 0.3911, 0.4461, 0.3911, 0.4461, 0.4318, 0.4053, 0.4318, 0.8637, 0.09616, 0.8657, 0.09616, 0.8657, 0.09817, 0.8637, 0.09817, 0.4046, 0.6429, 0.486, 0.6429, 0.486, 0.6836, 0.4046, 0.6836, 0.4046, 0.6429, 0.486, 0.6429, 0.486, 0.6836, 0.4046, 0.6836, 0.4046, 0.6429, 0.4453, 0.6429, 0.4453, 0.7243, 0.4046, 0.7243, 0.4046, 0.6429, 0.486, 0.6429, 0.486, 0.6836, 0.4046, 0.6836, 0.4453, 0.6429, 0.486, 0.6429, 0.486, 0.6836, 0.4453, 0.6836, 0.4046, 0.6429, 0.486, 0.6429, 0.486, 0.6836, 0.4046, 0.6836, 0.4046, 0.6429, 0.4453, 0.6429, 0.4453, 0.7243, 0.4046, 0.7243, 0.4453, 0.6429, 0.486, 0.6429, 0.486, 0.6836, 0.4453, 0.6836, 0.4046, 0.6429, 0.4453, 0.6429, 0.4453, 0.7243, 0.4046, 0.7243, 0.4046, 0.6429, 0.4453, 0.6429, 0.4453, 0.7243, 0.4046, 0.7243, 0.4492, 0.4626, 0.4899, 0.4626, 0.4899, 0.4626, 0.4492, 0.4626, 0.4046, 0.6429, 0.4453, 0.6429, 0.4453, 0.7243, 0.4046, 0.7243, 0.4046, 0.6429, 0.4453, 0.6429, 0.4453, 0.7243, 0.4046, 0.7243, 0.4046, 0.3929, 0.4453, 0.3929, 0.4453, 0.4743, 0.4046, 0.4743, 0.4453, 0.3851, 0.486, 0.3851, 0.486, 0.4258, 0.4453, 0.4258, 0.4046, 0.6429, 0.4453, 0.6429, 0.4453, 0.7243, 0.4046, 0.7243, 0.4046, 0.6429, 0.4453, 0.6429, 0.4453, 0.7243, 0.4046, 0.7243, 0.4453, 0.6429, 0.486, 0.6429, 0.486, 0.6836, 0.4453, 0.6836, 0.4046, 0.3929, 0.4453, 0.3929, 0.4453, 0.4743, 0.4046, 0.4743, 0.4046, 0.6429, 0.486, 0.6429, 0.486, 0.6836, 0.4046, 0.6836, 0.4046, 0.6429, 0.486, 0.6429, 0.486, 0.6836, 0.4046, 0.6836, 0.4453, 0.3773, 0.486, 0.3773, 0.486, 0.418, 0.4453, 0.418, 0.4046, 0.6429, 0.486, 0.6429, 0.486, 0.6836, 0.4046, 0.6836, 0.4046, 0.6429, 0.486, 0.6429, 0.486, 0.6836, 0.4046, 0.6836, 0.4531, 0.3929, 0.4938, 0.3929, 0.4938, 0.4336, 0.4531, 0.4336, 0.4046, 0.4336, 0.4453, 0.4336, 0.4453, 0.4743, 0.4046, 0.4743, 0.4046, 0.3929, 0.4453, 0.3929, 0.4453, 0.4743, 0.4046, 0.4743, 0.4046, 0.6429, 0.486, 0.6429, 0.486, 0.6836, 0.4046, 0.6836, 0.4453, 0.6429, 0.486, 0.6429, 0.486, 0.6836, 0.4453, 0.6836, 0.4453, 0.6429, 0.486, 0.6429, 0.486, 0.6836, 0.4453, 0.6836, 0.4453, 0.6429, 0.486, 0.6429, 0.486, 0.6836, 0.4453, 0.6836, 0.4453, 0.6429, 0.486, 0.6429, 0.486, 0.6836, 0.4453, 0.6836, 0.4046, 0.6429, 0.486, 0.6429, 0.486, 0.6836, 0.4046, 0.6836, 0.4453, 0.6429, 0.486, 0.6429, 0.486, 0.6836, 0.4453, 0.6836, 0.4046, 0.6429, 0.4453, 0.6429, 0.4453, 0.7243, 0.4046, 0.7243, 0.4453, 0.6429, 0.486, 0.6429, 0.486, 0.6836, 0.4453, 0.6836, 0.4899, 0.3812, 0.4492, 0.3812, 0.4492, 0.3812, 0.4899, 0.3812, 0.4046, 0.3929, 0.4453, 0.3929, 0.4453, 0.4336, 0.4046, 0.4336, 0.4046, 0.6429, 0.4453, 0.6429, 0.4453, 0.6836, 0.4046, 0.6836, 0.4046, 0.3851, 0.4453, 0.3851, 0.4453, 0.4258, 0.4046, 0.4258, 0.4046, 0.6429, 0.4453, 0.6429, 0.4453, 0.6836, 0.4046, 0.6836, 0.4046, 0.6429, 0.4453, 0.6429, 0.4453, 0.6836, 0.4046, 0.6836, 0.4046, 0.6429, 0.4453, 0.6429, 0.4453, 0.6836, 0.4046, 0.6836, 0.4046, 0.6429, 0.4453, 0.6429, 0.4453, 0.6836, 0.4046, 0.6836, 0.4046, 0.6429, 0.4453, 0.6429, 0.4453, 0.6836, 0.4046, 0.6836, 0.4124, 0.3929, 0.4531, 0.3929, 0.4531, 0.4336, 0.4124, 0.4336, 0.4046, 0.6429, 0.4453, 0.6429, 0.4453, 0.6836, 0.4046, 0.6836, 0.4046, 0.3773, 0.4453, 0.3773, 0.4453, 0.418, 0.4046, 0.418, 0.4046, 0.6429, 0.4453, 0.6429, 0.4453, 0.6836, 0.4046, 0.6836, 0.4046, 0.6429, 0.4453, 0.6429, 0.4453, 0.6836, 0.4046, 0.6836, 0.4085, 0.4219, 0.4899, 0.4219, 0.4899, 0.4626, 0.4085, 0.4626, 0.4492, 0.4219, 0.4899, 0.4219, 0.4899, 0.4626, 0.4492, 0.4626, 0.4085, 0.3812, 0.4899, 0.3812, 0.4899, 0.4219, 0.4085, 0.4219, 0.4492, 0.3812, 0.4899, 0.3812, 0.4899, 0.4219, 0.4492, 0.4219, 0.4085, 0.4219, 0.4492, 0.4219, 0.4492, 0.4626, 0.4085, 0.4626, 0.4085, 0.3812, 0.4492, 0.3812, 0.4492, 0.4219, 0.4085, 0.4219, 0.4085, 0.4626, 0.4492, 0.4626, 0.4492, 0.4626, 0.4085, 0.4626, 0.4492, 0.3812, 0.4085, 0.3812, 0.4085, 0.3812, 0.4492, 0.3812, 0.4085, 0.4626, 0.4899, 0.4626, 0.4899, 0.4626, 0.4085, 0.4626, 0.4899, 0.4219, 0.4899, 0.3812, 0.4899, 0.3812, 0.4899, 0.4219])
me_cube.use_remesh_preserve_volume = False
me_cube.use_remesh_preserve_attributes = False
me_cube.use_mirror_vertex_groups = False
me_cube.update()

# ---- objects
ob_monsterhands = bpy.data.objects.new('MonsterHands', me_cube)

# ---- transforms, parenting, visibility, modifiers, constraints
ob_monsterhands.location = (-3.309, -2.766, 6.078)
ob_monsterhands.lineart.crease_threshold = 0.0

# ---- collection membership
col_collection_1.objects.link(ob_monsterhands)

# ---- scene / render settings (as saved in the file)
scene.frame_start = 1; scene.frame_end = 250; scene.frame_set(1)
scene.render.engine = 'BLENDER_EEVEE_NEXT'
scene.render.resolution_percentage = 50
scene.render.dither_intensity = 0.0
scene.cycles.use_denoising = False
scene.cycles.samples = 10
scene.cycles.sampling_pattern = 'TABULATED_SOBOL'
scene.cycles.light_sampling_threshold = 0.0
scene.cycles.use_adaptive_sampling = False
scene.cycles.use_light_tree = False
scene.cycles.blur_glossy = 0.0
scene.cycles.pixel_filter_type = 'GAUSSIAN'
scene.cycles.sample_clamp_indirect = 0.0
scene.view_settings.view_transform = 'Standard'
bpy.context.view_layer.update()

# ---- added for rendering (the .blend has no active camera and no usable light): camera, sun
cam_auto = bpy.data.cameras.new('AutoCamera')
cam_auto.lens = 50.0
cam_auto.sensor_width = 36.0
cam_auto.clip_end = 1000.0
ob_auto_camera = bpy.data.objects.new('AutoCamera', cam_auto)
scene.collection.objects.link(ob_auto_camera)
ob_auto_camera.location = (25.889, -37.1321, 37.4644)
ob_auto_camera.rotation_euler = (1.09748, -7.21219e-08, 0.694738)
scene.camera = ob_auto_camera
light_auto_sun = bpy.data.lights.new('AutoSun', 'SUN')
light_auto_sun.energy = 3.0
light_auto_sun.angle = 0.0523599
ob_auto_sun = bpy.data.objects.new('AutoSun', light_auto_sun)
scene.collection.objects.link(ob_auto_sun)
ob_auto_sun.rotation_euler = (0.872665, 0.174533, 0.523599)
bpy.context.view_layer.update()
